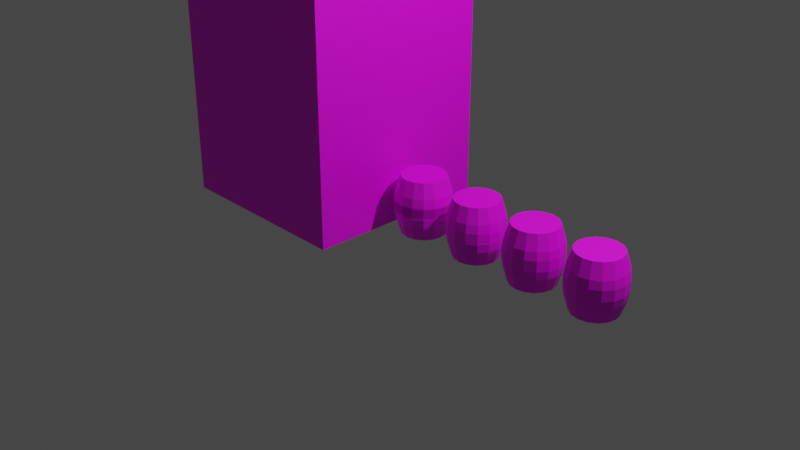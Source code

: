 # Source: House.blend  (saved by Blender 3.5.10; exported with 4.5.12 LTS)
import bpy
from mathutils import Matrix  # noqa: F401  (used for matrix-valued properties, if any)

bpy.ops.wm.read_factory_settings(use_empty=True)
scene = bpy.context.scene
scene.name = 'Scene'

# ---- collections
col_collection = bpy.data.collections.new('Collection'); scene.collection.children.link(col_collection)

# ---- images (referenced by path relative to the original .blend; pixels are not part of the script)
import os
ASSET_DIR = os.environ.get("B2B_ASSET_DIR", "")  # directory of the original .blend (textures are referenced by path, not embedded)
HERE = os.path.dirname(os.path.abspath(__file__))  # packed textures are extracted next to this script under _unpacked/

def load_image(name, relpath, width, height, colorspace="sRGB"):
    """Load a texture the original file referenced (path relative to the .blend, or extracted next to this script)."""
    p = next((c for c in (os.path.join(HERE, relpath), os.path.join(ASSET_DIR, relpath)) if relpath and os.path.exists(c)), "")
    if p:
        img = bpy.data.images.load(p, check_existing=True)
        img.name = name
    else:  # same state as the original file: an image datablock whose file is absent (Cycles renders it pink)
        img = bpy.data.images.new(name, width, height)
        img.source = "FILE"
        img.filepath = "//" + (relpath or name)
    img.colorspace_settings.name = colorspace
    return img
img_old_building_png_001 = load_image('Old Building.png.001', 'Old Building.png', 1024, 1024, 'sRGB')
img_barrel_1_png = load_image('Barrel 1.png', 'Barrel 1.png', 1024, 1024, 'sRGB')
img_barrel_3_png = load_image('Barrel 3.png', 'Barrel 3.png', 1024, 1024, 'sRGB')
img_barrel_4_png = load_image('Barrel 4.png', 'Barrel 4.png', 1024, 1024, 'sRGB')
img_barrel_2_png = load_image('Barrel 2.png', 'Barrel 2.png', 1024, 1024, 'sRGB')

# ---- materials (node trees are filled in below, after node groups)
mat_material = bpy.data.materials.new('Material')
mat_material.alpha_threshold = 0.0
mat_material.use_transparent_shadow = False
mat_material.roughness = 0.5
mat_material.line_color = (0.0, 0.0, 0.0, 1.0)
mat_barrel_1 = bpy.data.materials.new('Barrel 1')
mat_barrel_1.use_transparent_shadow = False
mat_barrel_2 = bpy.data.materials.new('Barrel 2')
mat_barrel_2.use_transparent_shadow = False
mat_barrel_3 = bpy.data.materials.new('Barrel 3')
mat_barrel_3.use_transparent_shadow = False
mat_barrel_4 = bpy.data.materials.new('Barrel 4')
mat_barrel_4.use_transparent_shadow = False

# ---- material node trees
mat_material.use_nodes = True; mat_material.node_tree.nodes.clear()
_N = mat_material.node_tree.nodes; _L = mat_material.node_tree.links
n0 = _N.new('ShaderNodeOutputMaterial'); n0.name = 'Material Output'; n0.location = (300, 300)
n1 = _N.new('ShaderNodeBsdfPrincipled'); n1.name = 'Principled BSDF'; n1.location = (10, 300)
n1.distribution = 'GGX'
n1.subsurface_method = 'RANDOM_WALK_SKIN'
n1.inputs[3].default_value = 1.45
n1.inputs[27].default_value = (0.0, 0.0, 0.0, 1.0)
n1.inputs[28].default_value = 1.0
n2 = _N.new('ShaderNodeTexImage'); n2.name = 'Image Texture'; n2.location = (-407, 266)
n2.image = img_old_building_png_001
_L.new(n1.outputs[0], n0.inputs[0])
_L.new(n2.outputs[0], n1.inputs[0])
n0.is_active_output = True
mat_barrel_1.use_nodes = True; mat_barrel_1.node_tree.nodes.clear()
_N = mat_barrel_1.node_tree.nodes; _L = mat_barrel_1.node_tree.links
n0 = _N.new('ShaderNodeOutputMaterial'); n0.name = 'Material Output'; n0.location = (300, 300)
n1 = _N.new('ShaderNodeBsdfPrincipled'); n1.name = 'Principled BSDF'; n1.location = (10, 300)
n1.distribution = 'GGX'
n1.subsurface_method = 'RANDOM_WALK_SKIN'
n1.inputs[3].default_value = 1.45
n1.inputs[27].default_value = (0.0, 0.0, 0.0, 1.0)
n1.inputs[28].default_value = 1.0
n2 = _N.new('ShaderNodeTexCoord'); n2.name = 'Texture Coordinate'; n2.location = (-728, 262)
n3 = _N.new('ShaderNodeTexImage'); n3.name = 'Image Texture'; n3.location = (-304, 607)
n3.image = img_barrel_1_png
n4 = _N.new('ShaderNodeTexImage'); n4.name = 'Image Texture.002'; n4.location = (-315, -19)
n4.image = img_barrel_3_png
n5 = _N.new('ShaderNodeTexImage'); n5.name = 'Image Texture.003'; n5.location = (-320, -325)
n5.image = img_barrel_4_png
n6 = _N.new('ShaderNodeMapping'); n6.name = 'Mapping'; n6.location = (-541, 255)
n7 = _N.new('ShaderNodeTexImage'); n7.name = 'Image Texture.001'; n7.location = (-308, 296)
n7.image = img_barrel_2_png
_L.new(n1.outputs[0], n0.inputs[0])
_L.new(n2.outputs[2], n6.inputs[0])
_L.new(n6.outputs[0], n3.inputs[0])
_L.new(n6.outputs[0], n7.inputs[0])
_L.new(n6.outputs[0], n4.inputs[0])
_L.new(n6.outputs[0], n5.inputs[0])
_L.new(n3.outputs[0], n1.inputs[0])
n0.is_active_output = True
mat_barrel_2.use_nodes = True; mat_barrel_2.node_tree.nodes.clear()
_N = mat_barrel_2.node_tree.nodes; _L = mat_barrel_2.node_tree.links
n0 = _N.new('ShaderNodeOutputMaterial'); n0.name = 'Material Output'; n0.location = (300, 300)
n1 = _N.new('ShaderNodeBsdfPrincipled'); n1.name = 'Principled BSDF'; n1.location = (10, 300)
n1.distribution = 'GGX'
n1.subsurface_method = 'RANDOM_WALK_SKIN'
n1.inputs[3].default_value = 1.45
n1.inputs[27].default_value = (0.0, 0.0, 0.0, 1.0)
n1.inputs[28].default_value = 1.0
n2 = _N.new('ShaderNodeTexCoord'); n2.name = 'Texture Coordinate'; n2.location = (-728, 262)
n3 = _N.new('ShaderNodeTexImage'); n3.name = 'Image Texture'; n3.location = (-304, 607)
n3.image = img_barrel_1_png
n4 = _N.new('ShaderNodeTexImage'); n4.name = 'Image Texture.002'; n4.location = (-315, -19)
n4.image = img_barrel_3_png
n5 = _N.new('ShaderNodeTexImage'); n5.name = 'Image Texture.003'; n5.location = (-320, -325)
n5.image = img_barrel_4_png
n6 = _N.new('ShaderNodeMapping'); n6.name = 'Mapping'; n6.location = (-541, 255)
n7 = _N.new('ShaderNodeTexImage'); n7.name = 'Image Texture.001'; n7.location = (-308, 296)
n7.image = img_barrel_2_png
_L.new(n1.outputs[0], n0.inputs[0])
_L.new(n2.outputs[2], n6.inputs[0])
_L.new(n6.outputs[0], n3.inputs[0])
_L.new(n6.outputs[0], n7.inputs[0])
_L.new(n6.outputs[0], n4.inputs[0])
_L.new(n6.outputs[0], n5.inputs[0])
_L.new(n5.outputs[0], n1.inputs[0])
n0.is_active_output = True
mat_barrel_3.use_nodes = True; mat_barrel_3.node_tree.nodes.clear()
_N = mat_barrel_3.node_tree.nodes; _L = mat_barrel_3.node_tree.links
n0 = _N.new('ShaderNodeOutputMaterial'); n0.name = 'Material Output'; n0.location = (300, 300)
n1 = _N.new('ShaderNodeBsdfPrincipled'); n1.name = 'Principled BSDF'; n1.location = (10, 300)
n1.distribution = 'GGX'
n1.subsurface_method = 'RANDOM_WALK_SKIN'
n1.inputs[3].default_value = 1.45
n1.inputs[27].default_value = (0.0, 0.0, 0.0, 1.0)
n1.inputs[28].default_value = 1.0
n2 = _N.new('ShaderNodeTexCoord'); n2.name = 'Texture Coordinate'; n2.location = (-728, 262)
n3 = _N.new('ShaderNodeTexImage'); n3.name = 'Image Texture'; n3.location = (-304, 607)
n3.image = img_barrel_1_png
n4 = _N.new('ShaderNodeTexImage'); n4.name = 'Image Texture.002'; n4.location = (-315, -19)
n4.image = img_barrel_3_png
n5 = _N.new('ShaderNodeTexImage'); n5.name = 'Image Texture.003'; n5.location = (-320, -325)
n5.image = img_barrel_4_png
n6 = _N.new('ShaderNodeMapping'); n6.name = 'Mapping'; n6.location = (-541, 255)
n7 = _N.new('ShaderNodeTexImage'); n7.name = 'Image Texture.001'; n7.location = (-308, 296)
n7.image = img_barrel_2_png
_L.new(n1.outputs[0], n0.inputs[0])
_L.new(n2.outputs[2], n6.inputs[0])
_L.new(n6.outputs[0], n3.inputs[0])
_L.new(n6.outputs[0], n7.inputs[0])
_L.new(n6.outputs[0], n4.inputs[0])
_L.new(n6.outputs[0], n5.inputs[0])
_L.new(n7.outputs[0], n1.inputs[0])
n0.is_active_output = True
mat_barrel_4.use_nodes = True; mat_barrel_4.node_tree.nodes.clear()
_N = mat_barrel_4.node_tree.nodes; _L = mat_barrel_4.node_tree.links
n0 = _N.new('ShaderNodeOutputMaterial'); n0.name = 'Material Output'; n0.location = (300, 300)
n1 = _N.new('ShaderNodeBsdfPrincipled'); n1.name = 'Principled BSDF'; n1.location = (10, 300)
n1.distribution = 'GGX'
n1.subsurface_method = 'RANDOM_WALK_SKIN'
n1.inputs[3].default_value = 1.45
n1.inputs[27].default_value = (0.0, 0.0, 0.0, 1.0)
n1.inputs[28].default_value = 1.0
n2 = _N.new('ShaderNodeTexCoord'); n2.name = 'Texture Coordinate'; n2.location = (-728, 262)
n3 = _N.new('ShaderNodeTexImage'); n3.name = 'Image Texture'; n3.location = (-304, 607)
n3.image = img_barrel_1_png
n4 = _N.new('ShaderNodeTexImage'); n4.name = 'Image Texture.002'; n4.location = (-315, -19)
n4.image = img_barrel_3_png
n5 = _N.new('ShaderNodeTexImage'); n5.name = 'Image Texture.003'; n5.location = (-320, -325)
n5.image = img_barrel_4_png
n6 = _N.new('ShaderNodeMapping'); n6.name = 'Mapping'; n6.location = (-541, 255)
n7 = _N.new('ShaderNodeTexImage'); n7.name = 'Image Texture.001'; n7.location = (-308, 296)
n7.image = img_barrel_2_png
_L.new(n1.outputs[0], n0.inputs[0])
_L.new(n2.outputs[2], n6.inputs[0])
_L.new(n6.outputs[0], n3.inputs[0])
_L.new(n6.outputs[0], n7.inputs[0])
_L.new(n6.outputs[0], n4.inputs[0])
_L.new(n6.outputs[0], n5.inputs[0])
_L.new(n4.outputs[0], n1.inputs[0])
n0.is_active_output = True

# ---- world
world_world = bpy.data.worlds.new('World'); scene.world = world_world
world_world.use_nodes = True; world_world.node_tree.nodes.clear()
_N = world_world.node_tree.nodes; _L = world_world.node_tree.links
n0 = _N.new('ShaderNodeOutputWorld'); n0.name = 'World Output'; n0.location = (300, 300)
n1 = _N.new('ShaderNodeBackground'); n1.name = 'Background'; n1.location = (10, 300)
n1.inputs[0].default_value = (0.05088, 0.05088, 0.05088, 1.0)
_L.new(n1.outputs[0], n0.inputs[0])
n0.is_active_output = True
world_world.color = (0.05088, 0.05088, 0.05088)
world_world.use_sun_shadow = False
world_world.sun_shadow_jitter_overblur = 0.0

# ---- cameras
cam_camera = bpy.data.cameras.new('Camera')
cam_camera.clip_end = 100.0
cam_camera.ortho_scale = 7.314

# ---- lights
light_light = bpy.data.lights.new('Light', 'POINT')
light_light.transmission_factor = 0.0
light_light.energy = 1000.0
light_light.shadow_soft_size = 0.1
light_light.shadow_maximum_resolution = 0.006
light_light.use_absolute_resolution = True

# ---- meshes
me_cube = bpy.data.meshes.new('Cube')
me_cube.from_pydata([(1.0, 1.0, 2.019), (1.0, 1.0, -1.0), (1.0, -1.0, 2.026), (1.0, -1.0, -1.0), (-1.0, 1.0, 2.019), (-1.0, 1.0, -1.0), (-1.0, -1.0, 2.026), (-1.0, -1.0, -1.0)], [], [(0, 4, 6, 2), (3, 2, 6, 7), (7, 6, 4, 5), (5, 1, 3, 7), (1, 0, 2, 3), (5, 4, 0, 1)])
_uv = me_cube.uv_layers.new(name='UVMap')
_uv.uv.foreach_set('vector', [0.3862, 0.455, 0.4771, 0.455, 0.4771, 0.6348, 0.3862, 0.6348, 0.4424, 0.02562, 0.4424, 0.9502, 0.2227, 0.9502, 0.2227, 0.02562, 0.3856, 0.01702, 0.3856, 0.9721, 0.1294, 0.97, 0.1294, 0.01702, 0.125, 0.5, 0.375, 0.5, 0.375, 0.75, 0.125, 0.75, 0.5968, 0.01461, 0.5968, 0.9604, 0.3908, 0.9625, 0.3908, 0.01461, 0.7131, 0.007711, 0.7131, 0.9702, 0.4809, 0.9702, 0.4809, 0.007711])
me_cube.materials.append(mat_material)
me_cube.use_mirror_vertex_groups = False
me_cube.update()
me_cylinder = bpy.data.meshes.new('Cylinder')
me_cylinder.from_pydata([(0.0, 0.2312, -0.2958), (0.0, 0.2312, 0.2958), (0.08846, 0.2136, -0.2958), (0.08846, 0.2136, 0.2958), (0.1635, 0.1635, -0.2958), (0.1635, 0.1635, 0.2958), (0.2136, 0.08846, -0.2958), (0.2136, 0.08846, 0.2958), (0.2312, 0.0, -0.2958), (0.2312, 0.0, 0.2958), (0.2136, -0.08846, -0.2958), (0.2136, -0.08846, 0.2958), (0.1635, -0.1635, -0.2958), (0.1635, -0.1635, 0.2958), (0.08846, -0.2136, -0.2958), (0.08846, -0.2136, 0.2958), (0.0, -0.2312, -0.2958), (0.0, -0.2312, 0.2958), (-0.08846, -0.2136, -0.2958), (-0.08846, -0.2136, 0.2958), (-0.1635, -0.1635, -0.2958), (-0.1635, -0.1635, 0.2958), (-0.2136, -0.08846, -0.2958), (-0.2136, -0.08846, 0.2958), (-0.2312, 0.0, -0.2958), (-0.2312, 0.0, 0.2958), (-0.2136, 0.08846, -0.2958), (-0.2136, 0.08846, 0.2958), (-0.1635, 0.1635, -0.2958), (-0.1635, 0.1635, 0.2958), (-0.08846, 0.2136, -0.2958), (-0.08846, 0.2136, 0.2958), (-7.885e-09, 0.2923, -0.05545), (-6.234e-09, 0.2795, -0.1399), (-6.234e-09, 0.2795, 0.1399), (-7.885e-09, 0.2923, 0.05545), (0.1119, 0.2701, 0.05545), (0.107, 0.2582, 0.1399), (0.107, 0.2582, -0.1399), (0.1119, 0.2701, -0.05545), (0.2067, 0.2067, 0.05545), (0.1977, 0.1977, 0.1399), (0.1977, 0.1977, -0.1399), (0.2067, 0.2067, -0.05545), (0.2701, 0.1119, 0.05545), (0.2582, 0.107, 0.1399), (0.2582, 0.107, -0.1399), (0.2701, 0.1119, -0.05545), (0.2923, -3.26e-10, 0.05545), (0.2795, -2.578e-10, 0.1399), (0.2795, -2.578e-10, -0.1399), (0.2923, -3.26e-10, -0.05545), (0.2701, -0.1119, 0.05545), (0.2582, -0.107, 0.1399), (0.2582, -0.107, -0.1399), (0.2701, -0.1119, -0.05545), (0.2067, -0.2067, 0.05545), (0.1977, -0.1977, 0.1399), (0.1977, -0.1977, -0.1399), (0.2067, -0.2067, -0.05545), (0.1119, -0.2701, 0.05545), (0.107, -0.2582, 0.1399), (0.107, -0.2582, -0.1399), (0.1119, -0.2701, -0.05545), (-7.885e-09, -0.2923, 0.05545), (-6.234e-09, -0.2795, 0.1399), (-6.234e-09, -0.2795, -0.1399), (-7.885e-09, -0.2923, -0.05545), (-0.1119, -0.2701, 0.05545), (-0.107, -0.2582, 0.1399), (-0.107, -0.2582, -0.1399), (-0.1119, -0.2701, -0.05545), (-0.2067, -0.2067, 0.05545), (-0.1977, -0.1977, 0.1399), (-0.1977, -0.1977, -0.1399), (-0.2067, -0.2067, -0.05545), (-0.2701, -0.1119, 0.05545), (-0.2582, -0.107, 0.1399), (-0.2582, -0.107, -0.1399), (-0.2701, -0.1119, -0.05545), (-0.2923, -3.26e-10, 0.05545), (-0.2795, -2.578e-10, 0.1399), (-0.2795, -2.578e-10, -0.1399), (-0.2923, -3.26e-10, -0.05545), (-0.2701, 0.1119, 0.05545), (-0.2582, 0.107, 0.1399), (-0.2582, 0.107, -0.1399), (-0.2701, 0.1119, -0.05545), (-0.2067, 0.2067, 0.05545), (-0.1977, 0.1977, 0.1399), (-0.1977, 0.1977, -0.1399), (-0.2067, 0.2067, -0.05545), (-0.1119, 0.2701, 0.05545), (-0.107, 0.2582, 0.1399), (-0.107, 0.2582, -0.1399), (-0.1119, 0.2701, -0.05545)], [], [(37, 3, 5, 41), (39, 36, 40, 43), (43, 40, 44, 47), (47, 44, 48, 51), (51, 48, 52, 55), (55, 52, 56, 59), (59, 56, 60, 63), (63, 60, 64, 67), (67, 64, 68, 71), (71, 68, 72, 75), (75, 72, 76, 79), (79, 76, 80, 83), (83, 80, 84, 87), (87, 84, 88, 91), (3, 1, 31, 29, 27, 25, 23, 21, 19, 17, 15, 13, 11, 9, 7, 5), (91, 88, 92, 95), (34, 1, 3, 37), (0, 2, 4, 6, 8, 10, 12, 14, 16, 18, 20, 22, 24, 26, 28, 30), (32, 35, 36, 39), (93, 31, 1, 34), (28, 90, 94, 30), (89, 29, 31, 93), (26, 86, 90, 28), (85, 27, 29, 89), (24, 82, 86, 26), (81, 25, 27, 85), (22, 78, 82, 24), (77, 23, 25, 81), (20, 74, 78, 22), (73, 21, 23, 77), (18, 70, 74, 20), (69, 19, 21, 73), (16, 66, 70, 18), (65, 17, 19, 69), (14, 62, 66, 16), (61, 15, 17, 65), (12, 58, 62, 14), (57, 13, 15, 61), (10, 54, 58, 12), (53, 11, 13, 57), (8, 50, 54, 10), (49, 9, 11, 53), (6, 46, 50, 8), (45, 7, 9, 49), (4, 42, 46, 6), (41, 5, 7, 45), (2, 38, 42, 4), (30, 94, 33, 0), (95, 92, 35, 32), (95, 32, 33, 94), (93, 34, 35, 92), (91, 95, 94, 90), (89, 93, 92, 88), (87, 91, 90, 86), (85, 89, 88, 84), (83, 87, 86, 82), (81, 85, 84, 80), (79, 83, 82, 78), (77, 81, 80, 76), (75, 79, 78, 74), (73, 77, 76, 72), (71, 75, 74, 70), (69, 73, 72, 68), (67, 71, 70, 66), (65, 69, 68, 64), (63, 67, 66, 62), (61, 65, 64, 60), (59, 63, 62, 58), (57, 61, 60, 56), (55, 59, 58, 54), (53, 57, 56, 52), (51, 55, 54, 50), (49, 53, 52, 48), (47, 51, 50, 46), (45, 49, 48, 44), (43, 47, 46, 42), (41, 45, 44, 40), (39, 43, 42, 38), (37, 41, 40, 36), (32, 39, 38, 33), (34, 37, 36, 35), (0, 33, 38, 2)])
_uv = me_cylinder.uv_layers.new(name='UVMap')
_uv.uv.foreach_set('vector', [0.735, 0.5039, 0.9944, 0.5039, 0.9944, 0.5664, 0.735, 0.5664, 0.4099, 0.5039, 0.5944, 0.5039, 0.5944, 0.5664, 0.4099, 0.5664, 0.4099, 0.5664, 0.5944, 0.5664, 0.5944, 0.6289, 0.4099, 0.6289, 0.4099, 0.6289, 0.5944, 0.6289, 0.5944, 0.6914, 0.4099, 0.6914, 0.4099, 0.6914, 0.5944, 0.6914, 0.5944, 0.7539, 0.4099, 0.7539, 0.4099, 0.7539, 0.5944, 0.7539, 0.5944, 0.8164, 0.4099, 0.8164, 0.4099, 0.8164, 0.5944, 0.8164, 0.5944, 0.8788, 0.4099, 0.8788, 0.4099, 0.8788, 0.5944, 0.8788, 0.5944, 0.9413, 0.4099, 0.9413, 0.4099, 0.9413, 0.5944, 0.9413, 0.5944, 1.004, 0.4099, 1.004, 0.4099, 0.004069, 0.5944, 0.004069, 0.5944, 0.06655, 0.4099, 0.06655, 0.4099, 0.06655, 0.5944, 0.06655, 0.5944, 0.129, 0.4099, 0.129, 0.4099, 0.129, 0.5944, 0.129, 0.5944, 0.1915, 0.4099, 0.1915, 0.4099, 0.1915, 0.5944, 0.1915, 0.5944, 0.254, 0.4099, 0.254, 0.4099, 0.254, 0.5944, 0.254, 0.5944, 0.3165, 0.4099, 0.3165, 0.5181, 0.3143, 0.4274, 0.2903, 0.3579, 0.2462, 0.3203, 0.1884, 0.3203, 0.1259, 0.3579, 0.06822, 0.4274, 0.02404, 0.5181, 0.0001269, 0.6164, 0.0001268, 0.7071, 0.02404, 0.7766, 0.06822, 0.8142, 0.1259, 0.8142, 0.1884, 0.7766, 0.2462, 0.7071, 0.2903, 0.6164, 0.3143, 0.4099, 0.3165, 0.5944, 0.3165, 0.5944, 0.379, 0.4099, 0.379, 0.735, 0.4415, 0.9944, 0.4415, 0.9944, 0.5039, 0.735, 0.5039, 0.8142, 0.4403, 0.8142, 0.5028, 0.7766, 0.5605, 0.7071, 0.6047, 0.6164, 0.6286, 0.5181, 0.6286, 0.4274, 0.6047, 0.3579, 0.5605, 0.3203, 0.5028, 0.3203, 0.4403, 0.3579, 0.3826, 0.4274, 0.3384, 0.5181, 0.3145, 0.6164, 0.3145, 0.7071, 0.3384, 0.7766, 0.3826, 0.4099, 0.4415, 0.5944, 0.4415, 0.5944, 0.5039, 0.4099, 0.5039, 0.735, 0.379, 0.9944, 0.379, 0.9944, 0.4415, 0.735, 0.4415, 0.009864, 0.3165, 0.2694, 0.3165, 0.2694, 0.379, 0.009864, 0.379, 0.735, 0.3165, 0.9944, 0.3165, 0.9944, 0.379, 0.735, 0.379, 0.009864, 0.254, 0.2694, 0.254, 0.2694, 0.3165, 0.009864, 0.3165, 0.735, 0.254, 0.9944, 0.254, 0.9944, 0.3165, 0.735, 0.3165, 0.009864, 0.1915, 0.2694, 0.1915, 0.2694, 0.254, 0.009864, 0.254, 0.735, 0.1915, 0.9944, 0.1915, 0.9944, 0.254, 0.735, 0.254, 0.009864, 0.129, 0.2694, 0.129, 0.2694, 0.1915, 0.009864, 0.1915, 0.735, 0.129, 0.9944, 0.129, 0.9944, 0.1915, 0.735, 0.1915, 0.009864, 0.06655, 0.2694, 0.06655, 0.2694, 0.129, 0.009864, 0.129, 0.735, 0.06655, 0.9944, 0.06655, 0.9944, 0.129, 0.735, 0.129, 0.009864, 0.004069, 0.2694, 0.004069, 0.2694, 0.06655, 0.009864, 0.06655, 0.735, 0.004069, 0.9944, 0.004069, 0.9944, 0.06655, 0.735, 0.06655, 0.009864, 0.9413, 0.2694, 0.9413, 0.2694, 1.004, 0.009864, 1.004, 0.735, 0.9413, 0.9944, 0.9413, 0.9944, 1.004, 0.735, 1.004, 0.009864, 0.8788, 0.2694, 0.8788, 0.2694, 0.9413, 0.009864, 0.9413, 0.735, 0.8788, 0.9944, 0.8788, 0.9944, 0.9413, 0.735, 0.9413, 0.009864, 0.8164, 0.2694, 0.8164, 0.2694, 0.8788, 0.009864, 0.8788, 0.735, 0.8164, 0.9944, 0.8164, 0.9944, 0.8788, 0.735, 0.8788, 0.009864, 0.7539, 0.2694, 0.7539, 0.2694, 0.8164, 0.009864, 0.8164, 0.735, 0.7539, 0.9944, 0.7539, 0.9944, 0.8164, 0.735, 0.8164, 0.009864, 0.6914, 0.2694, 0.6914, 0.2694, 0.7539, 0.009864, 0.7539, 0.735, 0.6914, 0.9944, 0.6914, 0.9944, 0.7539, 0.735, 0.7539, 0.009864, 0.6289, 0.2694, 0.6289, 0.2694, 0.6914, 0.009864, 0.6914, 0.735, 0.6289, 0.9944, 0.6289, 0.9944, 0.6914, 0.735, 0.6914, 0.009864, 0.5664, 0.2694, 0.5664, 0.2694, 0.6289, 0.009864, 0.6289, 0.735, 0.5664, 0.9944, 0.5664, 0.9944, 0.6289, 0.735, 0.6289, 0.009864, 0.5039, 0.2694, 0.5039, 0.2694, 0.5664, 0.009864, 0.5664, 0.009864, 0.379, 0.2694, 0.379, 0.2694, 0.4415, 0.009864, 0.4415, 0.4099, 0.379, 0.5944, 0.379, 0.5944, 0.4415, 0.4099, 0.4415, 0.4099, 0.379, 0.4099, 0.4415, 0.2694, 0.4415, 0.2694, 0.379, 0.735, 0.379, 0.735, 0.4415, 0.5944, 0.4415, 0.5944, 0.379, 0.4099, 0.3165, 0.4099, 0.379, 0.2694, 0.379, 0.2694, 0.3165, 0.735, 0.3165, 0.735, 0.379, 0.5944, 0.379, 0.5944, 0.3165, 0.4099, 0.254, 0.4099, 0.3165, 0.2694, 0.3165, 0.2694, 0.254, 0.735, 0.254, 0.735, 0.3165, 0.5944, 0.3165, 0.5944, 0.254, 0.4099, 0.1915, 0.4099, 0.254, 0.2694, 0.254, 0.2694, 0.1915, 0.735, 0.1915, 0.735, 0.254, 0.5944, 0.254, 0.5944, 0.1915, 0.4099, 0.129, 0.4099, 0.1915, 0.2694, 0.1915, 0.2694, 0.129, 0.735, 0.129, 0.735, 0.1915, 0.5944, 0.1915, 0.5944, 0.129, 0.4099, 0.06655, 0.4099, 0.129, 0.2694, 0.129, 0.2694, 0.06655, 0.735, 0.06655, 0.735, 0.129, 0.5944, 0.129, 0.5944, 0.06655, 0.4099, 0.004069, 0.4099, 0.06655, 0.2694, 0.06655, 0.2694, 0.004069, 0.735, 0.004069, 0.735, 0.06655, 0.5944, 0.06655, 0.5944, 0.004069, 0.4099, 0.9413, 0.4099, 1.004, 0.2694, 1.004, 0.2694, 0.9413, 0.735, 0.9413, 0.735, 1.004, 0.5944, 1.004, 0.5944, 0.9413, 0.4099, 0.8788, 0.4099, 0.9413, 0.2694, 0.9413, 0.2694, 0.8788, 0.735, 0.8788, 0.735, 0.9413, 0.5944, 0.9413, 0.5944, 0.8788, 0.4099, 0.8164, 0.4099, 0.8788, 0.2694, 0.8788, 0.2694, 0.8164, 0.735, 0.8164, 0.735, 0.8788, 0.5944, 0.8788, 0.5944, 0.8164, 0.4099, 0.7539, 0.4099, 0.8164, 0.2694, 0.8164, 0.2694, 0.7539, 0.735, 0.7539, 0.735, 0.8164, 0.5944, 0.8164, 0.5944, 0.7539, 0.4099, 0.6914, 0.4099, 0.7539, 0.2694, 0.7539, 0.2694, 0.6914, 0.735, 0.6914, 0.735, 0.7539, 0.5944, 0.7539, 0.5944, 0.6914, 0.4099, 0.6289, 0.4099, 0.6914, 0.2694, 0.6914, 0.2694, 0.6289, 0.735, 0.6289, 0.735, 0.6914, 0.5944, 0.6914, 0.5944, 0.6289, 0.4099, 0.5664, 0.4099, 0.6289, 0.2694, 0.6289, 0.2694, 0.5664, 0.735, 0.5664, 0.735, 0.6289, 0.5944, 0.6289, 0.5944, 0.5664, 0.4099, 0.5039, 0.4099, 0.5664, 0.2694, 0.5664, 0.2694, 0.5039, 0.735, 0.5039, 0.735, 0.5664, 0.5944, 0.5664, 0.5944, 0.5039, 0.4099, 0.4415, 0.4099, 0.5039, 0.2694, 0.5039, 0.2694, 0.4415, 0.735, 0.4415, 0.735, 0.5039, 0.5944, 0.5039, 0.5944, 0.4415, 0.009864, 0.4415, 0.2694, 0.4415, 0.2694, 0.5039, 0.009864, 0.5039])
me_cylinder.materials.append(mat_barrel_1)
me_cylinder.update()
me_cylinder_001 = bpy.data.meshes.new('Cylinder.001')
me_cylinder_001.from_pydata([(0.0, 0.2312, -0.2958), (0.0, 0.2312, 0.2958), (0.08846, 0.2136, -0.2958), (0.08846, 0.2136, 0.2958), (0.1635, 0.1635, -0.2958), (0.1635, 0.1635, 0.2958), (0.2136, 0.08846, -0.2958), (0.2136, 0.08846, 0.2958), (0.2312, 0.0, -0.2958), (0.2312, 0.0, 0.2958), (0.2136, -0.08846, -0.2958), (0.2136, -0.08846, 0.2958), (0.1635, -0.1635, -0.2958), (0.1635, -0.1635, 0.2958), (0.08846, -0.2136, -0.2958), (0.08846, -0.2136, 0.2958), (0.0, -0.2312, -0.2958), (0.0, -0.2312, 0.2958), (-0.08846, -0.2136, -0.2958), (-0.08846, -0.2136, 0.2958), (-0.1635, -0.1635, -0.2958), (-0.1635, -0.1635, 0.2958), (-0.2136, -0.08846, -0.2958), (-0.2136, -0.08846, 0.2958), (-0.2312, 0.0, -0.2958), (-0.2312, 0.0, 0.2958), (-0.2136, 0.08846, -0.2958), (-0.2136, 0.08846, 0.2958), (-0.1635, 0.1635, -0.2958), (-0.1635, 0.1635, 0.2958), (-0.08846, 0.2136, -0.2958), (-0.08846, 0.2136, 0.2958), (-7.885e-09, 0.2923, -0.05545), (-6.234e-09, 0.2795, -0.1399), (-6.234e-09, 0.2795, 0.1399), (-7.885e-09, 0.2923, 0.05545), (0.1119, 0.2701, 0.05545), (0.107, 0.2582, 0.1399), (0.107, 0.2582, -0.1399), (0.1119, 0.2701, -0.05545), (0.2067, 0.2067, 0.05545), (0.1977, 0.1977, 0.1399), (0.1977, 0.1977, -0.1399), (0.2067, 0.2067, -0.05545), (0.2701, 0.1119, 0.05545), (0.2582, 0.107, 0.1399), (0.2582, 0.107, -0.1399), (0.2701, 0.1119, -0.05545), (0.2923, -3.26e-10, 0.05545), (0.2795, -2.578e-10, 0.1399), (0.2795, -2.578e-10, -0.1399), (0.2923, -3.26e-10, -0.05545), (0.2701, -0.1119, 0.05545), (0.2582, -0.107, 0.1399), (0.2582, -0.107, -0.1399), (0.2701, -0.1119, -0.05545), (0.2067, -0.2067, 0.05545), (0.1977, -0.1977, 0.1399), (0.1977, -0.1977, -0.1399), (0.2067, -0.2067, -0.05545), (0.1119, -0.2701, 0.05545), (0.107, -0.2582, 0.1399), (0.107, -0.2582, -0.1399), (0.1119, -0.2701, -0.05545), (-7.885e-09, -0.2923, 0.05545), (-6.234e-09, -0.2795, 0.1399), (-6.234e-09, -0.2795, -0.1399), (-7.885e-09, -0.2923, -0.05545), (-0.1119, -0.2701, 0.05545), (-0.107, -0.2582, 0.1399), (-0.107, -0.2582, -0.1399), (-0.1119, -0.2701, -0.05545), (-0.2067, -0.2067, 0.05545), (-0.1977, -0.1977, 0.1399), (-0.1977, -0.1977, -0.1399), (-0.2067, -0.2067, -0.05545), (-0.2701, -0.1119, 0.05545), (-0.2582, -0.107, 0.1399), (-0.2582, -0.107, -0.1399), (-0.2701, -0.1119, -0.05545), (-0.2923, -3.26e-10, 0.05545), (-0.2795, -2.578e-10, 0.1399), (-0.2795, -2.578e-10, -0.1399), (-0.2923, -3.26e-10, -0.05545), (-0.2701, 0.1119, 0.05545), (-0.2582, 0.107, 0.1399), (-0.2582, 0.107, -0.1399), (-0.2701, 0.1119, -0.05545), (-0.2067, 0.2067, 0.05545), (-0.1977, 0.1977, 0.1399), (-0.1977, 0.1977, -0.1399), (-0.2067, 0.2067, -0.05545), (-0.1119, 0.2701, 0.05545), (-0.107, 0.2582, 0.1399), (-0.107, 0.2582, -0.1399), (-0.1119, 0.2701, -0.05545)], [], [(37, 3, 5, 41), (39, 36, 40, 43), (43, 40, 44, 47), (47, 44, 48, 51), (51, 48, 52, 55), (55, 52, 56, 59), (59, 56, 60, 63), (63, 60, 64, 67), (67, 64, 68, 71), (71, 68, 72, 75), (75, 72, 76, 79), (79, 76, 80, 83), (83, 80, 84, 87), (87, 84, 88, 91), (3, 1, 31, 29, 27, 25, 23, 21, 19, 17, 15, 13, 11, 9, 7, 5), (91, 88, 92, 95), (34, 1, 3, 37), (0, 2, 4, 6, 8, 10, 12, 14, 16, 18, 20, 22, 24, 26, 28, 30), (32, 35, 36, 39), (93, 31, 1, 34), (28, 90, 94, 30), (89, 29, 31, 93), (26, 86, 90, 28), (85, 27, 29, 89), (24, 82, 86, 26), (81, 25, 27, 85), (22, 78, 82, 24), (77, 23, 25, 81), (20, 74, 78, 22), (73, 21, 23, 77), (18, 70, 74, 20), (69, 19, 21, 73), (16, 66, 70, 18), (65, 17, 19, 69), (14, 62, 66, 16), (61, 15, 17, 65), (12, 58, 62, 14), (57, 13, 15, 61), (10, 54, 58, 12), (53, 11, 13, 57), (8, 50, 54, 10), (49, 9, 11, 53), (6, 46, 50, 8), (45, 7, 9, 49), (4, 42, 46, 6), (41, 5, 7, 45), (2, 38, 42, 4), (30, 94, 33, 0), (95, 92, 35, 32), (95, 32, 33, 94), (93, 34, 35, 92), (91, 95, 94, 90), (89, 93, 92, 88), (87, 91, 90, 86), (85, 89, 88, 84), (83, 87, 86, 82), (81, 85, 84, 80), (79, 83, 82, 78), (77, 81, 80, 76), (75, 79, 78, 74), (73, 77, 76, 72), (71, 75, 74, 70), (69, 73, 72, 68), (67, 71, 70, 66), (65, 69, 68, 64), (63, 67, 66, 62), (61, 65, 64, 60), (59, 63, 62, 58), (57, 61, 60, 56), (55, 59, 58, 54), (53, 57, 56, 52), (51, 55, 54, 50), (49, 53, 52, 48), (47, 51, 50, 46), (45, 49, 48, 44), (43, 47, 46, 42), (41, 45, 44, 40), (39, 43, 42, 38), (37, 41, 40, 36), (32, 39, 38, 33), (34, 37, 36, 35), (0, 33, 38, 2)])
_uv = me_cylinder_001.uv_layers.new(name='UVMap')
_uv.uv.foreach_set('vector', [0.735, 0.5039, 0.9944, 0.5039, 0.9944, 0.5664, 0.735, 0.5664, 0.4099, 0.5039, 0.5944, 0.5039, 0.5944, 0.5664, 0.4099, 0.5664, 0.4099, 0.5664, 0.5944, 0.5664, 0.5944, 0.6289, 0.4099, 0.6289, 0.4099, 0.6289, 0.5944, 0.6289, 0.5944, 0.6914, 0.4099, 0.6914, 0.4099, 0.6914, 0.5944, 0.6914, 0.5944, 0.7539, 0.4099, 0.7539, 0.4099, 0.7539, 0.5944, 0.7539, 0.5944, 0.8164, 0.4099, 0.8164, 0.4099, 0.8164, 0.5944, 0.8164, 0.5944, 0.8788, 0.4099, 0.8788, 0.4099, 0.8788, 0.5944, 0.8788, 0.5944, 0.9413, 0.4099, 0.9413, 0.4099, 0.9413, 0.5944, 0.9413, 0.5944, 1.004, 0.4099, 1.004, 0.4099, 0.004069, 0.5944, 0.004069, 0.5944, 0.06655, 0.4099, 0.06655, 0.4099, 0.06655, 0.5944, 0.06655, 0.5944, 0.129, 0.4099, 0.129, 0.4099, 0.129, 0.5944, 0.129, 0.5944, 0.1915, 0.4099, 0.1915, 0.4099, 0.1915, 0.5944, 0.1915, 0.5944, 0.254, 0.4099, 0.254, 0.4099, 0.254, 0.5944, 0.254, 0.5944, 0.3165, 0.4099, 0.3165, 0.5181, 0.3143, 0.4274, 0.2903, 0.3579, 0.2462, 0.3203, 0.1884, 0.3203, 0.1259, 0.3579, 0.06822, 0.4274, 0.02404, 0.5181, 0.0001269, 0.6164, 0.0001268, 0.7071, 0.02404, 0.7766, 0.06822, 0.8142, 0.1259, 0.8142, 0.1884, 0.7766, 0.2462, 0.7071, 0.2903, 0.6164, 0.3143, 0.4099, 0.3165, 0.5944, 0.3165, 0.5944, 0.379, 0.4099, 0.379, 0.735, 0.4415, 0.9944, 0.4415, 0.9944, 0.5039, 0.735, 0.5039, 0.8142, 0.4403, 0.8142, 0.5028, 0.7766, 0.5605, 0.7071, 0.6047, 0.6164, 0.6286, 0.5181, 0.6286, 0.4274, 0.6047, 0.3579, 0.5605, 0.3203, 0.5028, 0.3203, 0.4403, 0.3579, 0.3826, 0.4274, 0.3384, 0.5181, 0.3145, 0.6164, 0.3145, 0.7071, 0.3384, 0.7766, 0.3826, 0.4099, 0.4415, 0.5944, 0.4415, 0.5944, 0.5039, 0.4099, 0.5039, 0.735, 0.379, 0.9944, 0.379, 0.9944, 0.4415, 0.735, 0.4415, 0.009864, 0.3165, 0.2694, 0.3165, 0.2694, 0.379, 0.009864, 0.379, 0.735, 0.3165, 0.9944, 0.3165, 0.9944, 0.379, 0.735, 0.379, 0.009864, 0.254, 0.2694, 0.254, 0.2694, 0.3165, 0.009864, 0.3165, 0.735, 0.254, 0.9944, 0.254, 0.9944, 0.3165, 0.735, 0.3165, 0.009864, 0.1915, 0.2694, 0.1915, 0.2694, 0.254, 0.009864, 0.254, 0.735, 0.1915, 0.9944, 0.1915, 0.9944, 0.254, 0.735, 0.254, 0.009864, 0.129, 0.2694, 0.129, 0.2694, 0.1915, 0.009864, 0.1915, 0.735, 0.129, 0.9944, 0.129, 0.9944, 0.1915, 0.735, 0.1915, 0.009864, 0.06655, 0.2694, 0.06655, 0.2694, 0.129, 0.009864, 0.129, 0.735, 0.06655, 0.9944, 0.06655, 0.9944, 0.129, 0.735, 0.129, 0.009864, 0.004069, 0.2694, 0.004069, 0.2694, 0.06655, 0.009864, 0.06655, 0.735, 0.004069, 0.9944, 0.004069, 0.9944, 0.06655, 0.735, 0.06655, 0.009864, 0.9413, 0.2694, 0.9413, 0.2694, 1.004, 0.009864, 1.004, 0.735, 0.9413, 0.9944, 0.9413, 0.9944, 1.004, 0.735, 1.004, 0.009864, 0.8788, 0.2694, 0.8788, 0.2694, 0.9413, 0.009864, 0.9413, 0.735, 0.8788, 0.9944, 0.8788, 0.9944, 0.9413, 0.735, 0.9413, 0.009864, 0.8164, 0.2694, 0.8164, 0.2694, 0.8788, 0.009864, 0.8788, 0.735, 0.8164, 0.9944, 0.8164, 0.9944, 0.8788, 0.735, 0.8788, 0.009864, 0.7539, 0.2694, 0.7539, 0.2694, 0.8164, 0.009864, 0.8164, 0.735, 0.7539, 0.9944, 0.7539, 0.9944, 0.8164, 0.735, 0.8164, 0.009864, 0.6914, 0.2694, 0.6914, 0.2694, 0.7539, 0.009864, 0.7539, 0.735, 0.6914, 0.9944, 0.6914, 0.9944, 0.7539, 0.735, 0.7539, 0.009864, 0.6289, 0.2694, 0.6289, 0.2694, 0.6914, 0.009864, 0.6914, 0.735, 0.6289, 0.9944, 0.6289, 0.9944, 0.6914, 0.735, 0.6914, 0.009864, 0.5664, 0.2694, 0.5664, 0.2694, 0.6289, 0.009864, 0.6289, 0.735, 0.5664, 0.9944, 0.5664, 0.9944, 0.6289, 0.735, 0.6289, 0.009864, 0.5039, 0.2694, 0.5039, 0.2694, 0.5664, 0.009864, 0.5664, 0.009864, 0.379, 0.2694, 0.379, 0.2694, 0.4415, 0.009864, 0.4415, 0.4099, 0.379, 0.5944, 0.379, 0.5944, 0.4415, 0.4099, 0.4415, 0.4099, 0.379, 0.4099, 0.4415, 0.2694, 0.4415, 0.2694, 0.379, 0.735, 0.379, 0.735, 0.4415, 0.5944, 0.4415, 0.5944, 0.379, 0.4099, 0.3165, 0.4099, 0.379, 0.2694, 0.379, 0.2694, 0.3165, 0.735, 0.3165, 0.735, 0.379, 0.5944, 0.379, 0.5944, 0.3165, 0.4099, 0.254, 0.4099, 0.3165, 0.2694, 0.3165, 0.2694, 0.254, 0.735, 0.254, 0.735, 0.3165, 0.5944, 0.3165, 0.5944, 0.254, 0.4099, 0.1915, 0.4099, 0.254, 0.2694, 0.254, 0.2694, 0.1915, 0.735, 0.1915, 0.735, 0.254, 0.5944, 0.254, 0.5944, 0.1915, 0.4099, 0.129, 0.4099, 0.1915, 0.2694, 0.1915, 0.2694, 0.129, 0.735, 0.129, 0.735, 0.1915, 0.5944, 0.1915, 0.5944, 0.129, 0.4099, 0.06655, 0.4099, 0.129, 0.2694, 0.129, 0.2694, 0.06655, 0.735, 0.06655, 0.735, 0.129, 0.5944, 0.129, 0.5944, 0.06655, 0.4099, 0.004069, 0.4099, 0.06655, 0.2694, 0.06655, 0.2694, 0.004069, 0.735, 0.004069, 0.735, 0.06655, 0.5944, 0.06655, 0.5944, 0.004069, 0.4099, 0.9413, 0.4099, 1.004, 0.2694, 1.004, 0.2694, 0.9413, 0.735, 0.9413, 0.735, 1.004, 0.5944, 1.004, 0.5944, 0.9413, 0.4099, 0.8788, 0.4099, 0.9413, 0.2694, 0.9413, 0.2694, 0.8788, 0.735, 0.8788, 0.735, 0.9413, 0.5944, 0.9413, 0.5944, 0.8788, 0.4099, 0.8164, 0.4099, 0.8788, 0.2694, 0.8788, 0.2694, 0.8164, 0.735, 0.8164, 0.735, 0.8788, 0.5944, 0.8788, 0.5944, 0.8164, 0.4099, 0.7539, 0.4099, 0.8164, 0.2694, 0.8164, 0.2694, 0.7539, 0.735, 0.7539, 0.735, 0.8164, 0.5944, 0.8164, 0.5944, 0.7539, 0.4099, 0.6914, 0.4099, 0.7539, 0.2694, 0.7539, 0.2694, 0.6914, 0.735, 0.6914, 0.735, 0.7539, 0.5944, 0.7539, 0.5944, 0.6914, 0.4099, 0.6289, 0.4099, 0.6914, 0.2694, 0.6914, 0.2694, 0.6289, 0.735, 0.6289, 0.735, 0.6914, 0.5944, 0.6914, 0.5944, 0.6289, 0.4099, 0.5664, 0.4099, 0.6289, 0.2694, 0.6289, 0.2694, 0.5664, 0.735, 0.5664, 0.735, 0.6289, 0.5944, 0.6289, 0.5944, 0.5664, 0.4099, 0.5039, 0.4099, 0.5664, 0.2694, 0.5664, 0.2694, 0.5039, 0.735, 0.5039, 0.735, 0.5664, 0.5944, 0.5664, 0.5944, 0.5039, 0.4099, 0.4415, 0.4099, 0.5039, 0.2694, 0.5039, 0.2694, 0.4415, 0.735, 0.4415, 0.735, 0.5039, 0.5944, 0.5039, 0.5944, 0.4415, 0.009864, 0.4415, 0.2694, 0.4415, 0.2694, 0.5039, 0.009864, 0.5039])
me_cylinder_001.materials.append(mat_barrel_1)
me_cylinder_001.update()
me_cylinder_002 = bpy.data.meshes.new('Cylinder.002')
me_cylinder_002.from_pydata([(0.0, 0.2312, -0.2958), (0.0, 0.2312, 0.2958), (0.08846, 0.2136, -0.2958), (0.08846, 0.2136, 0.2958), (0.1635, 0.1635, -0.2958), (0.1635, 0.1635, 0.2958), (0.2136, 0.08846, -0.2958), (0.2136, 0.08846, 0.2958), (0.2312, 0.0, -0.2958), (0.2312, 0.0, 0.2958), (0.2136, -0.08846, -0.2958), (0.2136, -0.08846, 0.2958), (0.1635, -0.1635, -0.2958), (0.1635, -0.1635, 0.2958), (0.08846, -0.2136, -0.2958), (0.08846, -0.2136, 0.2958), (0.0, -0.2312, -0.2958), (0.0, -0.2312, 0.2958), (-0.08846, -0.2136, -0.2958), (-0.08846, -0.2136, 0.2958), (-0.1635, -0.1635, -0.2958), (-0.1635, -0.1635, 0.2958), (-0.2136, -0.08846, -0.2958), (-0.2136, -0.08846, 0.2958), (-0.2312, 0.0, -0.2958), (-0.2312, 0.0, 0.2958), (-0.2136, 0.08846, -0.2958), (-0.2136, 0.08846, 0.2958), (-0.1635, 0.1635, -0.2958), (-0.1635, 0.1635, 0.2958), (-0.08846, 0.2136, -0.2958), (-0.08846, 0.2136, 0.2958), (-7.885e-09, 0.2923, -0.05545), (-6.234e-09, 0.2795, -0.1399), (-6.234e-09, 0.2795, 0.1399), (-7.885e-09, 0.2923, 0.05545), (0.1119, 0.2701, 0.05545), (0.107, 0.2582, 0.1399), (0.107, 0.2582, -0.1399), (0.1119, 0.2701, -0.05545), (0.2067, 0.2067, 0.05545), (0.1977, 0.1977, 0.1399), (0.1977, 0.1977, -0.1399), (0.2067, 0.2067, -0.05545), (0.2701, 0.1119, 0.05545), (0.2582, 0.107, 0.1399), (0.2582, 0.107, -0.1399), (0.2701, 0.1119, -0.05545), (0.2923, -3.26e-10, 0.05545), (0.2795, -2.578e-10, 0.1399), (0.2795, -2.578e-10, -0.1399), (0.2923, -3.26e-10, -0.05545), (0.2701, -0.1119, 0.05545), (0.2582, -0.107, 0.1399), (0.2582, -0.107, -0.1399), (0.2701, -0.1119, -0.05545), (0.2067, -0.2067, 0.05545), (0.1977, -0.1977, 0.1399), (0.1977, -0.1977, -0.1399), (0.2067, -0.2067, -0.05545), (0.1119, -0.2701, 0.05545), (0.107, -0.2582, 0.1399), (0.107, -0.2582, -0.1399), (0.1119, -0.2701, -0.05545), (-7.885e-09, -0.2923, 0.05545), (-6.234e-09, -0.2795, 0.1399), (-6.234e-09, -0.2795, -0.1399), (-7.885e-09, -0.2923, -0.05545), (-0.1119, -0.2701, 0.05545), (-0.107, -0.2582, 0.1399), (-0.107, -0.2582, -0.1399), (-0.1119, -0.2701, -0.05545), (-0.2067, -0.2067, 0.05545), (-0.1977, -0.1977, 0.1399), (-0.1977, -0.1977, -0.1399), (-0.2067, -0.2067, -0.05545), (-0.2701, -0.1119, 0.05545), (-0.2582, -0.107, 0.1399), (-0.2582, -0.107, -0.1399), (-0.2701, -0.1119, -0.05545), (-0.2923, -3.26e-10, 0.05545), (-0.2795, -2.578e-10, 0.1399), (-0.2795, -2.578e-10, -0.1399), (-0.2923, -3.26e-10, -0.05545), (-0.2701, 0.1119, 0.05545), (-0.2582, 0.107, 0.1399), (-0.2582, 0.107, -0.1399), (-0.2701, 0.1119, -0.05545), (-0.2067, 0.2067, 0.05545), (-0.1977, 0.1977, 0.1399), (-0.1977, 0.1977, -0.1399), (-0.2067, 0.2067, -0.05545), (-0.1119, 0.2701, 0.05545), (-0.107, 0.2582, 0.1399), (-0.107, 0.2582, -0.1399), (-0.1119, 0.2701, -0.05545)], [], [(37, 3, 5, 41), (39, 36, 40, 43), (43, 40, 44, 47), (47, 44, 48, 51), (51, 48, 52, 55), (55, 52, 56, 59), (59, 56, 60, 63), (63, 60, 64, 67), (67, 64, 68, 71), (71, 68, 72, 75), (75, 72, 76, 79), (79, 76, 80, 83), (83, 80, 84, 87), (87, 84, 88, 91), (3, 1, 31, 29, 27, 25, 23, 21, 19, 17, 15, 13, 11, 9, 7, 5), (91, 88, 92, 95), (34, 1, 3, 37), (0, 2, 4, 6, 8, 10, 12, 14, 16, 18, 20, 22, 24, 26, 28, 30), (32, 35, 36, 39), (93, 31, 1, 34), (28, 90, 94, 30), (89, 29, 31, 93), (26, 86, 90, 28), (85, 27, 29, 89), (24, 82, 86, 26), (81, 25, 27, 85), (22, 78, 82, 24), (77, 23, 25, 81), (20, 74, 78, 22), (73, 21, 23, 77), (18, 70, 74, 20), (69, 19, 21, 73), (16, 66, 70, 18), (65, 17, 19, 69), (14, 62, 66, 16), (61, 15, 17, 65), (12, 58, 62, 14), (57, 13, 15, 61), (10, 54, 58, 12), (53, 11, 13, 57), (8, 50, 54, 10), (49, 9, 11, 53), (6, 46, 50, 8), (45, 7, 9, 49), (4, 42, 46, 6), (41, 5, 7, 45), (2, 38, 42, 4), (30, 94, 33, 0), (95, 92, 35, 32), (95, 32, 33, 94), (93, 34, 35, 92), (91, 95, 94, 90), (89, 93, 92, 88), (87, 91, 90, 86), (85, 89, 88, 84), (83, 87, 86, 82), (81, 85, 84, 80), (79, 83, 82, 78), (77, 81, 80, 76), (75, 79, 78, 74), (73, 77, 76, 72), (71, 75, 74, 70), (69, 73, 72, 68), (67, 71, 70, 66), (65, 69, 68, 64), (63, 67, 66, 62), (61, 65, 64, 60), (59, 63, 62, 58), (57, 61, 60, 56), (55, 59, 58, 54), (53, 57, 56, 52), (51, 55, 54, 50), (49, 53, 52, 48), (47, 51, 50, 46), (45, 49, 48, 44), (43, 47, 46, 42), (41, 45, 44, 40), (39, 43, 42, 38), (37, 41, 40, 36), (32, 39, 38, 33), (34, 37, 36, 35), (0, 33, 38, 2)])
_uv = me_cylinder_002.uv_layers.new(name='UVMap')
_uv.uv.foreach_set('vector', [0.735, 0.5039, 0.9944, 0.5039, 0.9944, 0.5664, 0.735, 0.5664, 0.4099, 0.5039, 0.5944, 0.5039, 0.5944, 0.5664, 0.4099, 0.5664, 0.4099, 0.5664, 0.5944, 0.5664, 0.5944, 0.6289, 0.4099, 0.6289, 0.4099, 0.6289, 0.5944, 0.6289, 0.5944, 0.6914, 0.4099, 0.6914, 0.4099, 0.6914, 0.5944, 0.6914, 0.5944, 0.7539, 0.4099, 0.7539, 0.4099, 0.7539, 0.5944, 0.7539, 0.5944, 0.8164, 0.4099, 0.8164, 0.4099, 0.8164, 0.5944, 0.8164, 0.5944, 0.8788, 0.4099, 0.8788, 0.4099, 0.8788, 0.5944, 0.8788, 0.5944, 0.9413, 0.4099, 0.9413, 0.4099, 0.9413, 0.5944, 0.9413, 0.5944, 1.004, 0.4099, 1.004, 0.4099, 0.004069, 0.5944, 0.004069, 0.5944, 0.06655, 0.4099, 0.06655, 0.4099, 0.06655, 0.5944, 0.06655, 0.5944, 0.129, 0.4099, 0.129, 0.4099, 0.129, 0.5944, 0.129, 0.5944, 0.1915, 0.4099, 0.1915, 0.4099, 0.1915, 0.5944, 0.1915, 0.5944, 0.254, 0.4099, 0.254, 0.4099, 0.254, 0.5944, 0.254, 0.5944, 0.3165, 0.4099, 0.3165, 0.5181, 0.3143, 0.4274, 0.2903, 0.3579, 0.2462, 0.3203, 0.1884, 0.3203, 0.1259, 0.3579, 0.06822, 0.4274, 0.02404, 0.5181, 0.0001269, 0.6164, 0.0001268, 0.7071, 0.02404, 0.7766, 0.06822, 0.8142, 0.1259, 0.8142, 0.1884, 0.7766, 0.2462, 0.7071, 0.2903, 0.6164, 0.3143, 0.4099, 0.3165, 0.5944, 0.3165, 0.5944, 0.379, 0.4099, 0.379, 0.735, 0.4415, 0.9944, 0.4415, 0.9944, 0.5039, 0.735, 0.5039, 0.8142, 0.4403, 0.8142, 0.5028, 0.7766, 0.5605, 0.7071, 0.6047, 0.6164, 0.6286, 0.5181, 0.6286, 0.4274, 0.6047, 0.3579, 0.5605, 0.3203, 0.5028, 0.3203, 0.4403, 0.3579, 0.3826, 0.4274, 0.3384, 0.5181, 0.3145, 0.6164, 0.3145, 0.7071, 0.3384, 0.7766, 0.3826, 0.4099, 0.4415, 0.5944, 0.4415, 0.5944, 0.5039, 0.4099, 0.5039, 0.735, 0.379, 0.9944, 0.379, 0.9944, 0.4415, 0.735, 0.4415, 0.009864, 0.3165, 0.2694, 0.3165, 0.2694, 0.379, 0.009864, 0.379, 0.735, 0.3165, 0.9944, 0.3165, 0.9944, 0.379, 0.735, 0.379, 0.009864, 0.254, 0.2694, 0.254, 0.2694, 0.3165, 0.009864, 0.3165, 0.735, 0.254, 0.9944, 0.254, 0.9944, 0.3165, 0.735, 0.3165, 0.009864, 0.1915, 0.2694, 0.1915, 0.2694, 0.254, 0.009864, 0.254, 0.735, 0.1915, 0.9944, 0.1915, 0.9944, 0.254, 0.735, 0.254, 0.009864, 0.129, 0.2694, 0.129, 0.2694, 0.1915, 0.009864, 0.1915, 0.735, 0.129, 0.9944, 0.129, 0.9944, 0.1915, 0.735, 0.1915, 0.009864, 0.06655, 0.2694, 0.06655, 0.2694, 0.129, 0.009864, 0.129, 0.735, 0.06655, 0.9944, 0.06655, 0.9944, 0.129, 0.735, 0.129, 0.009864, 0.004069, 0.2694, 0.004069, 0.2694, 0.06655, 0.009864, 0.06655, 0.735, 0.004069, 0.9944, 0.004069, 0.9944, 0.06655, 0.735, 0.06655, 0.009864, 0.9413, 0.2694, 0.9413, 0.2694, 1.004, 0.009864, 1.004, 0.735, 0.9413, 0.9944, 0.9413, 0.9944, 1.004, 0.735, 1.004, 0.009864, 0.8788, 0.2694, 0.8788, 0.2694, 0.9413, 0.009864, 0.9413, 0.735, 0.8788, 0.9944, 0.8788, 0.9944, 0.9413, 0.735, 0.9413, 0.009864, 0.8164, 0.2694, 0.8164, 0.2694, 0.8788, 0.009864, 0.8788, 0.735, 0.8164, 0.9944, 0.8164, 0.9944, 0.8788, 0.735, 0.8788, 0.009864, 0.7539, 0.2694, 0.7539, 0.2694, 0.8164, 0.009864, 0.8164, 0.735, 0.7539, 0.9944, 0.7539, 0.9944, 0.8164, 0.735, 0.8164, 0.009864, 0.6914, 0.2694, 0.6914, 0.2694, 0.7539, 0.009864, 0.7539, 0.735, 0.6914, 0.9944, 0.6914, 0.9944, 0.7539, 0.735, 0.7539, 0.009864, 0.6289, 0.2694, 0.6289, 0.2694, 0.6914, 0.009864, 0.6914, 0.735, 0.6289, 0.9944, 0.6289, 0.9944, 0.6914, 0.735, 0.6914, 0.009864, 0.5664, 0.2694, 0.5664, 0.2694, 0.6289, 0.009864, 0.6289, 0.735, 0.5664, 0.9944, 0.5664, 0.9944, 0.6289, 0.735, 0.6289, 0.009864, 0.5039, 0.2694, 0.5039, 0.2694, 0.5664, 0.009864, 0.5664, 0.009864, 0.379, 0.2694, 0.379, 0.2694, 0.4415, 0.009864, 0.4415, 0.4099, 0.379, 0.5944, 0.379, 0.5944, 0.4415, 0.4099, 0.4415, 0.4099, 0.379, 0.4099, 0.4415, 0.2694, 0.4415, 0.2694, 0.379, 0.735, 0.379, 0.735, 0.4415, 0.5944, 0.4415, 0.5944, 0.379, 0.4099, 0.3165, 0.4099, 0.379, 0.2694, 0.379, 0.2694, 0.3165, 0.735, 0.3165, 0.735, 0.379, 0.5944, 0.379, 0.5944, 0.3165, 0.4099, 0.254, 0.4099, 0.3165, 0.2694, 0.3165, 0.2694, 0.254, 0.735, 0.254, 0.735, 0.3165, 0.5944, 0.3165, 0.5944, 0.254, 0.4099, 0.1915, 0.4099, 0.254, 0.2694, 0.254, 0.2694, 0.1915, 0.735, 0.1915, 0.735, 0.254, 0.5944, 0.254, 0.5944, 0.1915, 0.4099, 0.129, 0.4099, 0.1915, 0.2694, 0.1915, 0.2694, 0.129, 0.735, 0.129, 0.735, 0.1915, 0.5944, 0.1915, 0.5944, 0.129, 0.4099, 0.06655, 0.4099, 0.129, 0.2694, 0.129, 0.2694, 0.06655, 0.735, 0.06655, 0.735, 0.129, 0.5944, 0.129, 0.5944, 0.06655, 0.4099, 0.004069, 0.4099, 0.06655, 0.2694, 0.06655, 0.2694, 0.004069, 0.735, 0.004069, 0.735, 0.06655, 0.5944, 0.06655, 0.5944, 0.004069, 0.4099, 0.9413, 0.4099, 1.004, 0.2694, 1.004, 0.2694, 0.9413, 0.735, 0.9413, 0.735, 1.004, 0.5944, 1.004, 0.5944, 0.9413, 0.4099, 0.8788, 0.4099, 0.9413, 0.2694, 0.9413, 0.2694, 0.8788, 0.735, 0.8788, 0.735, 0.9413, 0.5944, 0.9413, 0.5944, 0.8788, 0.4099, 0.8164, 0.4099, 0.8788, 0.2694, 0.8788, 0.2694, 0.8164, 0.735, 0.8164, 0.735, 0.8788, 0.5944, 0.8788, 0.5944, 0.8164, 0.4099, 0.7539, 0.4099, 0.8164, 0.2694, 0.8164, 0.2694, 0.7539, 0.735, 0.7539, 0.735, 0.8164, 0.5944, 0.8164, 0.5944, 0.7539, 0.4099, 0.6914, 0.4099, 0.7539, 0.2694, 0.7539, 0.2694, 0.6914, 0.735, 0.6914, 0.735, 0.7539, 0.5944, 0.7539, 0.5944, 0.6914, 0.4099, 0.6289, 0.4099, 0.6914, 0.2694, 0.6914, 0.2694, 0.6289, 0.735, 0.6289, 0.735, 0.6914, 0.5944, 0.6914, 0.5944, 0.6289, 0.4099, 0.5664, 0.4099, 0.6289, 0.2694, 0.6289, 0.2694, 0.5664, 0.735, 0.5664, 0.735, 0.6289, 0.5944, 0.6289, 0.5944, 0.5664, 0.4099, 0.5039, 0.4099, 0.5664, 0.2694, 0.5664, 0.2694, 0.5039, 0.735, 0.5039, 0.735, 0.5664, 0.5944, 0.5664, 0.5944, 0.5039, 0.4099, 0.4415, 0.4099, 0.5039, 0.2694, 0.5039, 0.2694, 0.4415, 0.735, 0.4415, 0.735, 0.5039, 0.5944, 0.5039, 0.5944, 0.4415, 0.009864, 0.4415, 0.2694, 0.4415, 0.2694, 0.5039, 0.009864, 0.5039])
me_cylinder_002.materials.append(mat_barrel_2)
me_cylinder_002.update()
me_cylinder_003 = bpy.data.meshes.new('Cylinder.003')
me_cylinder_003.from_pydata([(0.0, 0.2312, -0.2958), (0.0, 0.2312, 0.2958), (0.08846, 0.2136, -0.2958), (0.08846, 0.2136, 0.2958), (0.1635, 0.1635, -0.2958), (0.1635, 0.1635, 0.2958), (0.2136, 0.08846, -0.2958), (0.2136, 0.08846, 0.2958), (0.2312, 0.0, -0.2958), (0.2312, 0.0, 0.2958), (0.2136, -0.08846, -0.2958), (0.2136, -0.08846, 0.2958), (0.1635, -0.1635, -0.2958), (0.1635, -0.1635, 0.2958), (0.08846, -0.2136, -0.2958), (0.08846, -0.2136, 0.2958), (0.0, -0.2312, -0.2958), (0.0, -0.2312, 0.2958), (-0.08846, -0.2136, -0.2958), (-0.08846, -0.2136, 0.2958), (-0.1635, -0.1635, -0.2958), (-0.1635, -0.1635, 0.2958), (-0.2136, -0.08846, -0.2958), (-0.2136, -0.08846, 0.2958), (-0.2312, 0.0, -0.2958), (-0.2312, 0.0, 0.2958), (-0.2136, 0.08846, -0.2958), (-0.2136, 0.08846, 0.2958), (-0.1635, 0.1635, -0.2958), (-0.1635, 0.1635, 0.2958), (-0.08846, 0.2136, -0.2958), (-0.08846, 0.2136, 0.2958), (-7.885e-09, 0.2923, -0.05545), (-6.234e-09, 0.2795, -0.1399), (-6.234e-09, 0.2795, 0.1399), (-7.885e-09, 0.2923, 0.05545), (0.1119, 0.2701, 0.05545), (0.107, 0.2582, 0.1399), (0.107, 0.2582, -0.1399), (0.1119, 0.2701, -0.05545), (0.2067, 0.2067, 0.05545), (0.1977, 0.1977, 0.1399), (0.1977, 0.1977, -0.1399), (0.2067, 0.2067, -0.05545), (0.2701, 0.1119, 0.05545), (0.2582, 0.107, 0.1399), (0.2582, 0.107, -0.1399), (0.2701, 0.1119, -0.05545), (0.2923, -3.26e-10, 0.05545), (0.2795, -2.578e-10, 0.1399), (0.2795, -2.578e-10, -0.1399), (0.2923, -3.26e-10, -0.05545), (0.2701, -0.1119, 0.05545), (0.2582, -0.107, 0.1399), (0.2582, -0.107, -0.1399), (0.2701, -0.1119, -0.05545), (0.2067, -0.2067, 0.05545), (0.1977, -0.1977, 0.1399), (0.1977, -0.1977, -0.1399), (0.2067, -0.2067, -0.05545), (0.1119, -0.2701, 0.05545), (0.107, -0.2582, 0.1399), (0.107, -0.2582, -0.1399), (0.1119, -0.2701, -0.05545), (-7.885e-09, -0.2923, 0.05545), (-6.234e-09, -0.2795, 0.1399), (-6.234e-09, -0.2795, -0.1399), (-7.885e-09, -0.2923, -0.05545), (-0.1119, -0.2701, 0.05545), (-0.107, -0.2582, 0.1399), (-0.107, -0.2582, -0.1399), (-0.1119, -0.2701, -0.05545), (-0.2067, -0.2067, 0.05545), (-0.1977, -0.1977, 0.1399), (-0.1977, -0.1977, -0.1399), (-0.2067, -0.2067, -0.05545), (-0.2701, -0.1119, 0.05545), (-0.2582, -0.107, 0.1399), (-0.2582, -0.107, -0.1399), (-0.2701, -0.1119, -0.05545), (-0.2923, -3.26e-10, 0.05545), (-0.2795, -2.578e-10, 0.1399), (-0.2795, -2.578e-10, -0.1399), (-0.2923, -3.26e-10, -0.05545), (-0.2701, 0.1119, 0.05545), (-0.2582, 0.107, 0.1399), (-0.2582, 0.107, -0.1399), (-0.2701, 0.1119, -0.05545), (-0.2067, 0.2067, 0.05545), (-0.1977, 0.1977, 0.1399), (-0.1977, 0.1977, -0.1399), (-0.2067, 0.2067, -0.05545), (-0.1119, 0.2701, 0.05545), (-0.107, 0.2582, 0.1399), (-0.107, 0.2582, -0.1399), (-0.1119, 0.2701, -0.05545)], [], [(37, 3, 5, 41), (39, 36, 40, 43), (43, 40, 44, 47), (47, 44, 48, 51), (51, 48, 52, 55), (55, 52, 56, 59), (59, 56, 60, 63), (63, 60, 64, 67), (67, 64, 68, 71), (71, 68, 72, 75), (75, 72, 76, 79), (79, 76, 80, 83), (83, 80, 84, 87), (87, 84, 88, 91), (3, 1, 31, 29, 27, 25, 23, 21, 19, 17, 15, 13, 11, 9, 7, 5), (91, 88, 92, 95), (34, 1, 3, 37), (0, 2, 4, 6, 8, 10, 12, 14, 16, 18, 20, 22, 24, 26, 28, 30), (32, 35, 36, 39), (93, 31, 1, 34), (28, 90, 94, 30), (89, 29, 31, 93), (26, 86, 90, 28), (85, 27, 29, 89), (24, 82, 86, 26), (81, 25, 27, 85), (22, 78, 82, 24), (77, 23, 25, 81), (20, 74, 78, 22), (73, 21, 23, 77), (18, 70, 74, 20), (69, 19, 21, 73), (16, 66, 70, 18), (65, 17, 19, 69), (14, 62, 66, 16), (61, 15, 17, 65), (12, 58, 62, 14), (57, 13, 15, 61), (10, 54, 58, 12), (53, 11, 13, 57), (8, 50, 54, 10), (49, 9, 11, 53), (6, 46, 50, 8), (45, 7, 9, 49), (4, 42, 46, 6), (41, 5, 7, 45), (2, 38, 42, 4), (30, 94, 33, 0), (95, 92, 35, 32), (95, 32, 33, 94), (93, 34, 35, 92), (91, 95, 94, 90), (89, 93, 92, 88), (87, 91, 90, 86), (85, 89, 88, 84), (83, 87, 86, 82), (81, 85, 84, 80), (79, 83, 82, 78), (77, 81, 80, 76), (75, 79, 78, 74), (73, 77, 76, 72), (71, 75, 74, 70), (69, 73, 72, 68), (67, 71, 70, 66), (65, 69, 68, 64), (63, 67, 66, 62), (61, 65, 64, 60), (59, 63, 62, 58), (57, 61, 60, 56), (55, 59, 58, 54), (53, 57, 56, 52), (51, 55, 54, 50), (49, 53, 52, 48), (47, 51, 50, 46), (45, 49, 48, 44), (43, 47, 46, 42), (41, 45, 44, 40), (39, 43, 42, 38), (37, 41, 40, 36), (32, 39, 38, 33), (34, 37, 36, 35), (0, 33, 38, 2)])
_uv = me_cylinder_003.uv_layers.new(name='UVMap')
_uv.uv.foreach_set('vector', [0.735, 0.5039, 0.9944, 0.5039, 0.9944, 0.652, 0.735, 0.652, 0.4099, 0.5039, 0.5944, 0.5039, 0.5944, 0.652, 0.4099, 0.652, 0.4099, 0.652, 0.5944, 0.652, 0.5944, 0.8001, 0.4099, 0.8001, 0.4099, 0.8001, 0.5944, 0.8001, 0.5944, 0.9482, 0.4099, 0.9482, 0.4099, 0.9482, 0.5944, 0.9482, 0.5944, 1.096, 0.4099, 1.096, 0.4099, 1.096, 0.5944, 1.096, 0.5944, 1.244, 0.4099, 1.244, 0.4099, 1.244, 0.5944, 1.244, 0.5944, 1.392, 0.4099, 1.392, 0.4099, 1.392, 0.5944, 1.392, 0.5944, 1.54, 0.4099, 1.54, 0.4099, 1.54, 0.5944, 1.54, 0.5944, 1.689, 0.4099, 1.689, 0.4099, -0.6807, 0.5944, -0.6807, 0.5944, -0.5326, 0.4099, -0.5326, 0.4099, -0.5326, 0.5944, -0.5326, 0.5944, -0.3845, 0.4099, -0.3845, 0.4099, -0.3845, 0.5944, -0.3845, 0.5944, -0.2364, 0.4099, -0.2364, 0.4099, -0.2364, 0.5944, -0.2364, 0.5944, -0.08837, 0.4099, -0.08837, 0.4099, -0.08837, 0.5944, -0.08837, 0.5944, 0.05971, 0.4099, 0.05971, 0.5181, 0.3143, 0.4274, 0.2903, 0.3579, 0.2462, 0.3203, 0.1884, 0.3203, 0.1259, 0.3579, 0.06822, 0.4274, 0.02404, 0.5181, 0.0001269, 0.6164, 0.0001268, 0.7071, 0.02404, 0.7766, 0.06822, 0.8142, 0.1259, 0.8142, 0.1884, 0.7766, 0.2462, 0.7071, 0.2903, 0.6164, 0.3143, 0.4099, 0.05971, 0.5944, 0.05971, 0.5944, 0.2078, 0.4099, 0.2078, 0.735, 0.3559, 0.9944, 0.3559, 0.9944, 0.5039, 0.735, 0.5039, 0.8142, 0.4403, 0.8142, 0.5028, 0.7766, 0.5605, 0.7071, 0.6047, 0.6164, 0.6286, 0.5181, 0.6286, 0.4274, 0.6047, 0.3579, 0.5605, 0.3203, 0.5028, 0.3203, 0.4403, 0.3579, 0.3826, 0.4274, 0.3384, 0.5181, 0.3145, 0.6164, 0.3145, 0.7071, 0.3384, 0.7766, 0.3826, 0.4099, 0.3559, 0.5944, 0.3559, 0.5944, 0.5039, 0.4099, 0.5039, 0.735, 0.2078, 0.9944, 0.2078, 0.9944, 0.3559, 0.735, 0.3559, 0.009864, 0.05971, 0.2694, 0.05971, 0.2694, 0.2078, 0.009864, 0.2078, 0.735, 0.05971, 0.9944, 0.05971, 0.9944, 0.2078, 0.735, 0.2078, 0.009864, -0.08837, 0.2694, -0.08837, 0.2694, 0.05971, 0.009864, 0.05971, 0.735, -0.08837, 0.9944, -0.08837, 0.9944, 0.05971, 0.735, 0.05971, 0.009864, -0.2364, 0.2694, -0.2364, 0.2694, -0.08837, 0.009864, -0.08837, 0.735, -0.2364, 0.9944, -0.2364, 0.9944, -0.08837, 0.735, -0.08837, 0.009864, -0.3845, 0.2694, -0.3845, 0.2694, -0.2364, 0.009864, -0.2364, 0.735, -0.3845, 0.9944, -0.3845, 0.9944, -0.2364, 0.735, -0.2364, 0.009864, -0.5326, 0.2694, -0.5326, 0.2694, -0.3845, 0.009864, -0.3845, 0.735, -0.5326, 0.9944, -0.5326, 0.9944, -0.3845, 0.735, -0.3845, 0.009864, -0.6807, 0.2694, -0.6807, 0.2694, -0.5326, 0.009864, -0.5326, 0.735, -0.6807, 0.9944, -0.6807, 0.9944, -0.5326, 0.735, -0.5326, 0.009864, 1.54, 0.2694, 1.54, 0.2694, 1.689, 0.009864, 1.689, 0.735, 1.54, 0.9944, 1.54, 0.9944, 1.689, 0.735, 1.689, 0.009864, 1.392, 0.2694, 1.392, 0.2694, 1.54, 0.009864, 1.54, 0.735, 1.392, 0.9944, 1.392, 0.9944, 1.54, 0.735, 1.54, 0.009864, 1.244, 0.2694, 1.244, 0.2694, 1.392, 0.009864, 1.392, 0.735, 1.244, 0.9944, 1.244, 0.9944, 1.392, 0.735, 1.392, 0.009864, 1.096, 0.2694, 1.096, 0.2694, 1.244, 0.009864, 1.244, 0.735, 1.096, 0.9944, 1.096, 0.9944, 1.244, 0.735, 1.244, 0.009864, 0.9482, 0.2694, 0.9482, 0.2694, 1.096, 0.009864, 1.096, 0.735, 0.9482, 0.9944, 0.9482, 0.9944, 1.096, 0.735, 1.096, 0.009864, 0.8001, 0.2694, 0.8001, 0.2694, 0.9482, 0.009864, 0.9482, 0.735, 0.8001, 0.9944, 0.8001, 0.9944, 0.9482, 0.735, 0.9482, 0.009864, 0.652, 0.2694, 0.652, 0.2694, 0.8001, 0.009864, 0.8001, 0.735, 0.652, 0.9944, 0.652, 0.9944, 0.8001, 0.735, 0.8001, 0.009864, 0.5039, 0.2694, 0.5039, 0.2694, 0.652, 0.009864, 0.652, 0.009864, 0.2078, 0.2694, 0.2078, 0.2694, 0.3559, 0.009864, 0.3559, 0.4099, 0.2078, 0.5944, 0.2078, 0.5944, 0.3559, 0.4099, 0.3559, 0.4099, 0.2078, 0.4099, 0.3559, 0.2694, 0.3559, 0.2694, 0.2078, 0.735, 0.2078, 0.735, 0.3559, 0.5944, 0.3559, 0.5944, 0.2078, 0.4099, 0.05971, 0.4099, 0.2078, 0.2694, 0.2078, 0.2694, 0.05971, 0.735, 0.05971, 0.735, 0.2078, 0.5944, 0.2078, 0.5944, 0.05971, 0.4099, -0.08837, 0.4099, 0.05971, 0.2694, 0.05971, 0.2694, -0.08837, 0.735, -0.08837, 0.735, 0.05971, 0.5944, 0.05971, 0.5944, -0.08837, 0.4099, -0.2364, 0.4099, -0.08837, 0.2694, -0.08837, 0.2694, -0.2364, 0.735, -0.2364, 0.735, -0.08837, 0.5944, -0.08837, 0.5944, -0.2364, 0.4099, -0.3845, 0.4099, -0.2364, 0.2694, -0.2364, 0.2694, -0.3845, 0.735, -0.3845, 0.735, -0.2364, 0.5944, -0.2364, 0.5944, -0.3845, 0.4099, -0.5326, 0.4099, -0.3845, 0.2694, -0.3845, 0.2694, -0.5326, 0.735, -0.5326, 0.735, -0.3845, 0.5944, -0.3845, 0.5944, -0.5326, 0.4099, -0.6807, 0.4099, -0.5326, 0.2694, -0.5326, 0.2694, -0.6807, 0.735, -0.6807, 0.735, -0.5326, 0.5944, -0.5326, 0.5944, -0.6807, 0.4099, 1.54, 0.4099, 1.689, 0.2694, 1.689, 0.2694, 1.54, 0.735, 1.54, 0.735, 1.689, 0.5944, 1.689, 0.5944, 1.54, 0.4099, 1.392, 0.4099, 1.54, 0.2694, 1.54, 0.2694, 1.392, 0.735, 1.392, 0.735, 1.54, 0.5944, 1.54, 0.5944, 1.392, 0.4099, 1.244, 0.4099, 1.392, 0.2694, 1.392, 0.2694, 1.244, 0.735, 1.244, 0.735, 1.392, 0.5944, 1.392, 0.5944, 1.244, 0.4099, 1.096, 0.4099, 1.244, 0.2694, 1.244, 0.2694, 1.096, 0.735, 1.096, 0.735, 1.244, 0.5944, 1.244, 0.5944, 1.096, 0.4099, 0.9482, 0.4099, 1.096, 0.2694, 1.096, 0.2694, 0.9482, 0.735, 0.9482, 0.735, 1.096, 0.5944, 1.096, 0.5944, 0.9482, 0.4099, 0.8001, 0.4099, 0.9482, 0.2694, 0.9482, 0.2694, 0.8001, 0.735, 0.8001, 0.735, 0.9482, 0.5944, 0.9482, 0.5944, 0.8001, 0.4099, 0.652, 0.4099, 0.8001, 0.2694, 0.8001, 0.2694, 0.652, 0.735, 0.652, 0.735, 0.8001, 0.5944, 0.8001, 0.5944, 0.652, 0.4099, 0.5039, 0.4099, 0.652, 0.2694, 0.652, 0.2694, 0.5039, 0.735, 0.5039, 0.735, 0.652, 0.5944, 0.652, 0.5944, 0.5039, 0.4099, 0.3559, 0.4099, 0.5039, 0.2694, 0.5039, 0.2694, 0.3559, 0.735, 0.3559, 0.735, 0.5039, 0.5944, 0.5039, 0.5944, 0.3559, 0.009864, 0.3559, 0.2694, 0.3559, 0.2694, 0.5039, 0.009864, 0.5039])
me_cylinder_003.materials.append(mat_barrel_3)
me_cylinder_003.update()
me_cylinder_004 = bpy.data.meshes.new('Cylinder.004')
me_cylinder_004.from_pydata([(0.0, 0.2312, -0.2958), (0.0, 0.2312, 0.2958), (0.08846, 0.2136, -0.2958), (0.08846, 0.2136, 0.2958), (0.1635, 0.1635, -0.2958), (0.1635, 0.1635, 0.2958), (0.2136, 0.08846, -0.2958), (0.2136, 0.08846, 0.2958), (0.2312, 0.0, -0.2958), (0.2312, 0.0, 0.2958), (0.2136, -0.08846, -0.2958), (0.2136, -0.08846, 0.2958), (0.1635, -0.1635, -0.2958), (0.1635, -0.1635, 0.2958), (0.08846, -0.2136, -0.2958), (0.08846, -0.2136, 0.2958), (0.0, -0.2312, -0.2958), (0.0, -0.2312, 0.2958), (-0.08846, -0.2136, -0.2958), (-0.08846, -0.2136, 0.2958), (-0.1635, -0.1635, -0.2958), (-0.1635, -0.1635, 0.2958), (-0.2136, -0.08846, -0.2958), (-0.2136, -0.08846, 0.2958), (-0.2312, 0.0, -0.2958), (-0.2312, 0.0, 0.2958), (-0.2136, 0.08846, -0.2958), (-0.2136, 0.08846, 0.2958), (-0.1635, 0.1635, -0.2958), (-0.1635, 0.1635, 0.2958), (-0.08846, 0.2136, -0.2958), (-0.08846, 0.2136, 0.2958), (-7.885e-09, 0.2923, -0.05545), (-6.234e-09, 0.2795, -0.1399), (-6.234e-09, 0.2795, 0.1399), (-7.885e-09, 0.2923, 0.05545), (0.1119, 0.2701, 0.05545), (0.107, 0.2582, 0.1399), (0.107, 0.2582, -0.1399), (0.1119, 0.2701, -0.05545), (0.2067, 0.2067, 0.05545), (0.1977, 0.1977, 0.1399), (0.1977, 0.1977, -0.1399), (0.2067, 0.2067, -0.05545), (0.2701, 0.1119, 0.05545), (0.2582, 0.107, 0.1399), (0.2582, 0.107, -0.1399), (0.2701, 0.1119, -0.05545), (0.2923, -3.26e-10, 0.05545), (0.2795, -2.578e-10, 0.1399), (0.2795, -2.578e-10, -0.1399), (0.2923, -3.26e-10, -0.05545), (0.2701, -0.1119, 0.05545), (0.2582, -0.107, 0.1399), (0.2582, -0.107, -0.1399), (0.2701, -0.1119, -0.05545), (0.2067, -0.2067, 0.05545), (0.1977, -0.1977, 0.1399), (0.1977, -0.1977, -0.1399), (0.2067, -0.2067, -0.05545), (0.1119, -0.2701, 0.05545), (0.107, -0.2582, 0.1399), (0.107, -0.2582, -0.1399), (0.1119, -0.2701, -0.05545), (-7.885e-09, -0.2923, 0.05545), (-6.234e-09, -0.2795, 0.1399), (-6.234e-09, -0.2795, -0.1399), (-7.885e-09, -0.2923, -0.05545), (-0.1119, -0.2701, 0.05545), (-0.107, -0.2582, 0.1399), (-0.107, -0.2582, -0.1399), (-0.1119, -0.2701, -0.05545), (-0.2067, -0.2067, 0.05545), (-0.1977, -0.1977, 0.1399), (-0.1977, -0.1977, -0.1399), (-0.2067, -0.2067, -0.05545), (-0.2701, -0.1119, 0.05545), (-0.2582, -0.107, 0.1399), (-0.2582, -0.107, -0.1399), (-0.2701, -0.1119, -0.05545), (-0.2923, -3.26e-10, 0.05545), (-0.2795, -2.578e-10, 0.1399), (-0.2795, -2.578e-10, -0.1399), (-0.2923, -3.26e-10, -0.05545), (-0.2701, 0.1119, 0.05545), (-0.2582, 0.107, 0.1399), (-0.2582, 0.107, -0.1399), (-0.2701, 0.1119, -0.05545), (-0.2067, 0.2067, 0.05545), (-0.1977, 0.1977, 0.1399), (-0.1977, 0.1977, -0.1399), (-0.2067, 0.2067, -0.05545), (-0.1119, 0.2701, 0.05545), (-0.107, 0.2582, 0.1399), (-0.107, 0.2582, -0.1399), (-0.1119, 0.2701, -0.05545)], [], [(37, 3, 5, 41), (39, 36, 40, 43), (43, 40, 44, 47), (47, 44, 48, 51), (51, 48, 52, 55), (55, 52, 56, 59), (59, 56, 60, 63), (63, 60, 64, 67), (67, 64, 68, 71), (71, 68, 72, 75), (75, 72, 76, 79), (79, 76, 80, 83), (83, 80, 84, 87), (87, 84, 88, 91), (3, 1, 31, 29, 27, 25, 23, 21, 19, 17, 15, 13, 11, 9, 7, 5), (91, 88, 92, 95), (34, 1, 3, 37), (0, 2, 4, 6, 8, 10, 12, 14, 16, 18, 20, 22, 24, 26, 28, 30), (32, 35, 36, 39), (93, 31, 1, 34), (28, 90, 94, 30), (89, 29, 31, 93), (26, 86, 90, 28), (85, 27, 29, 89), (24, 82, 86, 26), (81, 25, 27, 85), (22, 78, 82, 24), (77, 23, 25, 81), (20, 74, 78, 22), (73, 21, 23, 77), (18, 70, 74, 20), (69, 19, 21, 73), (16, 66, 70, 18), (65, 17, 19, 69), (14, 62, 66, 16), (61, 15, 17, 65), (12, 58, 62, 14), (57, 13, 15, 61), (10, 54, 58, 12), (53, 11, 13, 57), (8, 50, 54, 10), (49, 9, 11, 53), (6, 46, 50, 8), (45, 7, 9, 49), (4, 42, 46, 6), (41, 5, 7, 45), (2, 38, 42, 4), (30, 94, 33, 0), (95, 92, 35, 32), (95, 32, 33, 94), (93, 34, 35, 92), (91, 95, 94, 90), (89, 93, 92, 88), (87, 91, 90, 86), (85, 89, 88, 84), (83, 87, 86, 82), (81, 85, 84, 80), (79, 83, 82, 78), (77, 81, 80, 76), (75, 79, 78, 74), (73, 77, 76, 72), (71, 75, 74, 70), (69, 73, 72, 68), (67, 71, 70, 66), (65, 69, 68, 64), (63, 67, 66, 62), (61, 65, 64, 60), (59, 63, 62, 58), (57, 61, 60, 56), (55, 59, 58, 54), (53, 57, 56, 52), (51, 55, 54, 50), (49, 53, 52, 48), (47, 51, 50, 46), (45, 49, 48, 44), (43, 47, 46, 42), (41, 45, 44, 40), (39, 43, 42, 38), (37, 41, 40, 36), (32, 39, 38, 33), (34, 37, 36, 35), (0, 33, 38, 2)])
_uv = me_cylinder_004.uv_layers.new(name='UVMap')
_uv.uv.foreach_set('vector', [0.735, 0.5039, 0.9944, 0.5039, 0.9944, 0.7022, 0.735, 0.7022, 0.4099, 0.5039, 0.5944, 0.5039, 0.5944, 0.7022, 0.4099, 0.7022, 0.4099, 0.7022, 0.5944, 0.7022, 0.5944, 0.9005, 0.4099, 0.9005, 0.4099, 0.9005, 0.5944, 0.9005, 0.5944, 1.099, 0.4099, 1.099, 0.4099, 1.099, 0.5944, 1.099, 0.5944, 1.297, 0.4099, 1.297, 0.4099, 1.297, 0.5944, 1.297, 0.5944, 1.495, 0.4099, 1.495, 0.4099, 1.495, 0.5944, 1.495, 0.5944, 1.694, 0.4099, 1.694, 0.4099, 1.694, 0.5944, 1.694, 0.5944, 1.892, 0.4099, 1.892, 0.4099, 1.892, 0.5944, 1.892, 0.5944, 2.09, 0.4099, 2.09, 0.4099, -1.082, 0.5944, -1.082, 0.5944, -0.8839, 0.4099, -0.8839, 0.4099, -0.8839, 0.5944, -0.8839, 0.5944, -0.6857, 0.4099, -0.6857, 0.4099, -0.6857, 0.5944, -0.6857, 0.5944, -0.4874, 0.4099, -0.4874, 0.4099, -0.4874, 0.5944, -0.4874, 0.5944, -0.2891, 0.4099, -0.2891, 0.4099, -0.2891, 0.5944, -0.2891, 0.5944, -0.09086, 0.4099, -0.09086, 0.4723, 0.7459, 0.3729, 0.7126, 0.2967, 0.6512, 0.2555, 0.571, 0.2555, 0.4842, 0.2967, 0.4039, 0.3729, 0.3425, 0.4723, 0.3093, 0.58, 0.3093, 0.6795, 0.3425, 0.7557, 0.4039, 0.7969, 0.4842, 0.7969, 0.571, 0.7557, 0.6512, 0.6795, 0.7126, 0.58, 0.7459, 0.4099, -0.09086, 0.5944, -0.09086, 0.5944, 0.1074, 0.4099, 0.1074, 0.735, 0.3057, 0.9944, 0.3057, 0.9944, 0.5039, 0.735, 0.5039, 0.8142, 0.4403, 0.8142, 0.5028, 0.7766, 0.5605, 0.7071, 0.6047, 0.6164, 0.6286, 0.5181, 0.6286, 0.4274, 0.6047, 0.3579, 0.5605, 0.3203, 0.5028, 0.3203, 0.4403, 0.3579, 0.3826, 0.4274, 0.3384, 0.5181, 0.3145, 0.6164, 0.3145, 0.7071, 0.3384, 0.7766, 0.3826, 0.4099, 0.3057, 0.5944, 0.3057, 0.5944, 0.5039, 0.4099, 0.5039, 0.735, 0.1074, 0.9944, 0.1074, 0.9944, 0.3057, 0.735, 0.3057, 0.009864, -0.09086, 0.2694, -0.09086, 0.2694, 0.1074, 0.009864, 0.1074, 0.735, -0.09086, 0.9944, -0.09086, 0.9944, 0.1074, 0.735, 0.1074, 0.009864, -0.2891, 0.2694, -0.2891, 0.2694, -0.09086, 0.009864, -0.09086, 0.735, -0.2891, 0.9944, -0.2891, 0.9944, -0.09086, 0.735, -0.09086, 0.009864, -0.4874, 0.2694, -0.4874, 0.2694, -0.2891, 0.009864, -0.2891, 0.735, -0.4874, 0.9944, -0.4874, 0.9944, -0.2891, 0.735, -0.2891, 0.009864, -0.6857, 0.2694, -0.6857, 0.2694, -0.4874, 0.009864, -0.4874, 0.735, -0.6857, 0.9944, -0.6857, 0.9944, -0.4874, 0.735, -0.4874, 0.009864, -0.8839, 0.2694, -0.8839, 0.2694, -0.6857, 0.009864, -0.6857, 0.735, -0.8839, 0.9944, -0.8839, 0.9944, -0.6857, 0.735, -0.6857, 0.009864, -1.082, 0.2694, -1.082, 0.2694, -0.8839, 0.009864, -0.8839, 0.735, -1.082, 0.9944, -1.082, 0.9944, -0.8839, 0.735, -0.8839, 0.009864, 1.892, 0.2694, 1.892, 0.2694, 2.09, 0.009864, 2.09, 0.735, 1.892, 0.9944, 1.892, 0.9944, 2.09, 0.735, 2.09, 0.009864, 1.694, 0.2694, 1.694, 0.2694, 1.892, 0.009864, 1.892, 0.735, 1.694, 0.9944, 1.694, 0.9944, 1.892, 0.735, 1.892, 0.009864, 1.495, 0.2694, 1.495, 0.2694, 1.694, 0.009864, 1.694, 0.735, 1.495, 0.9944, 1.495, 0.9944, 1.694, 0.735, 1.694, 0.009864, 1.297, 0.2694, 1.297, 0.2694, 1.495, 0.009864, 1.495, 0.735, 1.297, 0.9944, 1.297, 0.9944, 1.495, 0.735, 1.495, 0.009864, 1.099, 0.2694, 1.099, 0.2694, 1.297, 0.009864, 1.297, 0.735, 1.099, 0.9944, 1.099, 0.9944, 1.297, 0.735, 1.297, 0.009864, 0.9005, 0.2694, 0.9005, 0.2694, 1.099, 0.009864, 1.099, 0.735, 0.9005, 0.9944, 0.9005, 0.9944, 1.099, 0.735, 1.099, 0.009864, 0.7022, 0.2694, 0.7022, 0.2694, 0.9005, 0.009864, 0.9005, 0.735, 0.7022, 0.9944, 0.7022, 0.9944, 0.9005, 0.735, 0.9005, 0.009864, 0.5039, 0.2694, 0.5039, 0.2694, 0.7022, 0.009864, 0.7022, 0.009864, 0.1074, 0.2694, 0.1074, 0.2694, 0.3057, 0.009864, 0.3057, 0.4099, 0.1074, 0.5944, 0.1074, 0.5944, 0.3057, 0.4099, 0.3057, 0.4099, 0.1074, 0.4099, 0.3057, 0.2694, 0.3057, 0.2694, 0.1074, 0.735, 0.1074, 0.735, 0.3057, 0.5944, 0.3057, 0.5944, 0.1074, 0.4099, -0.09086, 0.4099, 0.1074, 0.2694, 0.1074, 0.2694, -0.09086, 0.735, -0.09086, 0.735, 0.1074, 0.5944, 0.1074, 0.5944, -0.09086, 0.4099, -0.2891, 0.4099, -0.09086, 0.2694, -0.09086, 0.2694, -0.2891, 0.735, -0.2891, 0.735, -0.09086, 0.5944, -0.09086, 0.5944, -0.2891, 0.4099, -0.4874, 0.4099, -0.2891, 0.2694, -0.2891, 0.2694, -0.4874, 0.735, -0.4874, 0.735, -0.2891, 0.5944, -0.2891, 0.5944, -0.4874, 0.4099, -0.6857, 0.4099, -0.4874, 0.2694, -0.4874, 0.2694, -0.6857, 0.735, -0.6857, 0.735, -0.4874, 0.5944, -0.4874, 0.5944, -0.6857, 0.4099, -0.8839, 0.4099, -0.6857, 0.2694, -0.6857, 0.2694, -0.8839, 0.735, -0.8839, 0.735, -0.6857, 0.5944, -0.6857, 0.5944, -0.8839, 0.4099, -1.082, 0.4099, -0.8839, 0.2694, -0.8839, 0.2694, -1.082, 0.735, -1.082, 0.735, -0.8839, 0.5944, -0.8839, 0.5944, -1.082, 0.4099, 1.892, 0.4099, 2.09, 0.2694, 2.09, 0.2694, 1.892, 0.735, 1.892, 0.735, 2.09, 0.5944, 2.09, 0.5944, 1.892, 0.4099, 1.694, 0.4099, 1.892, 0.2694, 1.892, 0.2694, 1.694, 0.735, 1.694, 0.735, 1.892, 0.5944, 1.892, 0.5944, 1.694, 0.4099, 1.495, 0.4099, 1.694, 0.2694, 1.694, 0.2694, 1.495, 0.735, 1.495, 0.735, 1.694, 0.5944, 1.694, 0.5944, 1.495, 0.4099, 1.297, 0.4099, 1.495, 0.2694, 1.495, 0.2694, 1.297, 0.735, 1.297, 0.735, 1.495, 0.5944, 1.495, 0.5944, 1.297, 0.4099, 1.099, 0.4099, 1.297, 0.2694, 1.297, 0.2694, 1.099, 0.735, 1.099, 0.735, 1.297, 0.5944, 1.297, 0.5944, 1.099, 0.4099, 0.9005, 0.4099, 1.099, 0.2694, 1.099, 0.2694, 0.9005, 0.735, 0.9005, 0.735, 1.099, 0.5944, 1.099, 0.5944, 0.9005, 0.4099, 0.7022, 0.4099, 0.9005, 0.2694, 0.9005, 0.2694, 0.7022, 0.735, 0.7022, 0.735, 0.9005, 0.5944, 0.9005, 0.5944, 0.7022, 0.4099, 0.5039, 0.4099, 0.7022, 0.2694, 0.7022, 0.2694, 0.5039, 0.735, 0.5039, 0.735, 0.7022, 0.5944, 0.7022, 0.5944, 0.5039, 0.4099, 0.3057, 0.4099, 0.5039, 0.2694, 0.5039, 0.2694, 0.3057, 0.735, 0.3057, 0.735, 0.5039, 0.5944, 0.5039, 0.5944, 0.3057, 0.009864, 0.3057, 0.2694, 0.3057, 0.2694, 0.5039, 0.009864, 0.5039])
me_cylinder_004.materials.append(mat_barrel_4)
me_cylinder_004.update()

# ---- objects
ob_cube = bpy.data.objects.new('Cube', me_cube)
ob_light = bpy.data.objects.new('Light', light_light)
ob_camera = bpy.data.objects.new('Camera', cam_camera)
ob_cylinder = bpy.data.objects.new('Cylinder', me_cylinder)
ob_cylinder_001 = bpy.data.objects.new('Cylinder.001', me_cylinder_001)
ob_cylinder_002 = bpy.data.objects.new('Cylinder.002', me_cylinder_002)
ob_cylinder_003 = bpy.data.objects.new('Cylinder.003', me_cylinder_003)
ob_cylinder_004 = bpy.data.objects.new('Cylinder.004', me_cylinder_004)

# ---- transforms, parenting, visibility, modifiers, constraints
ob_cube.location = (-1.0, -3.393e-07, 1.0)
ob_cube.rotation_euler = (0.0, -0.0, 3.142)
ob_cube.lock_rotations_4d = False
ob_cube.empty_display_type = 'ARROWS'
ob_cube.lineart.crease_threshold = 0.0
ob_light.location = (4.076, 1.005, 5.904)
ob_light.rotation_euler = (0.6503, 0.05522, 1.866)
ob_light.lock_rotations_4d = False
ob_light.empty_display_type = 'ARROWS'
ob_light.color = (0.0, 0.0, 0.0, 0.0)
ob_light.lineart.crease_threshold = 0.0
ob_camera.location = (7.359, -6.926, 4.958)
ob_camera.rotation_euler = (1.109, 0.0, 0.8149)
ob_camera.lock_rotations_4d = False
ob_camera.empty_display_type = 'ARROWS'
ob_camera.color = (0.0, 0.0, 0.0, 0.0)
ob_camera.display_type = 'WIRE'
ob_camera.lineart.crease_threshold = 0.0
ob_cylinder.location = (0.3532, -1.096e-07, 0.299)
ob_cylinder.rotation_euler = (0.0, -0.0, 3.142)
ob_cylinder_001.location = (0.3532, -1.096e-07, 0.3139)
ob_cylinder_001.rotation_euler = (0.0, -0.0, 3.142)
ob_cylinder_002.location = (1.059, -1.096e-07, 0.299)
ob_cylinder_002.rotation_euler = (0.0, -0.0, 3.142)
ob_cylinder_003.location = (1.765, -1.096e-07, 0.299)
ob_cylinder_003.rotation_euler = (0.0, -0.0, 3.142)
ob_cylinder_004.location = (2.471, -1.096e-07, 0.299)
ob_cylinder_004.rotation_euler = (0.0, -0.0, 3.142)

# ---- collection membership
col_collection.objects.link(ob_cube)
col_collection.objects.link(ob_light)
col_collection.objects.link(ob_camera)
col_collection.objects.link(ob_cylinder)
col_collection.objects.link(ob_cylinder_001)
col_collection.objects.link(ob_cylinder_002)
col_collection.objects.link(ob_cylinder_003)
col_collection.objects.link(ob_cylinder_004)

# ---- scene / render settings (as saved in the file)
scene.camera = ob_camera
scene.frame_start = 1; scene.frame_end = 250; scene.frame_set(31)
scene.render.engine = 'BLENDER_EEVEE_NEXT'
scene.cycles.sampling_pattern = 'TABULATED_SOBOL'
scene.view_settings.view_transform = 'Filmic'
bpy.context.view_layer.update()
